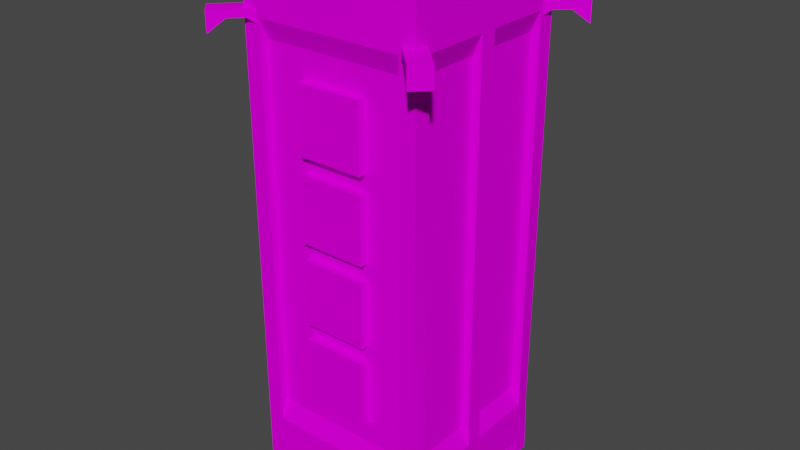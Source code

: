 # Source: Pillar_1.blend  (saved by Blender 3.3.6; exported with 4.5.12 LTS)
import bpy
from mathutils import Matrix  # noqa: F401  (used for matrix-valued properties, if any)

bpy.ops.wm.read_factory_settings(use_empty=True)
scene = bpy.context.scene
scene.name = 'Scene'

# ---- collections
col_collection = bpy.data.collections.new('Collection'); scene.collection.children.link(col_collection)

# ---- images (referenced by path relative to the original .blend; pixels are not part of the script)
import os
ASSET_DIR = os.environ.get("B2B_ASSET_DIR", "")  # directory of the original .blend (textures are referenced by path, not embedded)
HERE = os.path.dirname(os.path.abspath(__file__))  # packed textures are extracted next to this script under _unpacked/

def load_image(name, relpath, width, height, colorspace="sRGB"):
    """Load a texture the original file referenced (path relative to the .blend, or extracted next to this script)."""
    p = next((c for c in (os.path.join(HERE, relpath), os.path.join(ASSET_DIR, relpath)) if relpath and os.path.exists(c)), "")
    if p:
        img = bpy.data.images.load(p, check_existing=True)
        img.name = name
    else:  # same state as the original file: an image datablock whose file is absent (Cycles renders it pink)
        img = bpy.data.images.new(name, width, height)
        img.source = "FILE"
        img.filepath = "//" + (relpath or name)
    img.colorspace_settings.name = colorspace
    return img
img_ruins_3_png = load_image('Ruins_3.png', 'Ruins_3.png', 1024, 1024, 'sRGB')

# ---- materials (node trees are filled in below, after node groups)
mat_material = bpy.data.materials.new('Material')
mat_material.alpha_threshold = 0.0
mat_material.use_transparent_shadow = False
mat_material.roughness = 0.5
mat_material.line_color = (0.0, 0.0, 0.0, 1.0)

# ---- material node trees
mat_material.use_nodes = True; mat_material.node_tree.nodes.clear()
_N = mat_material.node_tree.nodes; _L = mat_material.node_tree.links
n0 = _N.new('ShaderNodeOutputMaterial'); n0.name = 'Material Output'; n0.location = (300, 300)
n1 = _N.new('ShaderNodeBsdfPrincipled'); n1.name = 'Principled BSDF'; n1.location = (10, 300)
n1.distribution = 'GGX'
n1.subsurface_method = 'RANDOM_WALK_SKIN'
n1.inputs[2].default_value = 1.0
n1.inputs[3].default_value = 1.45
n1.inputs[13].default_value = 0.0
n1.inputs[27].default_value = (0.0, 0.0, 0.0, 1.0)
n1.inputs[28].default_value = 1.0
n2 = _N.new('ShaderNodeTexImage'); n2.name = 'Image Texture'; n2.location = (-264, 88)
n2.image = img_ruins_3_png
_L.new(n1.outputs[0], n0.inputs[0])
_L.new(n2.outputs[0], n1.inputs[0])
n0.is_active_output = True

# ---- world
world_world = bpy.data.worlds.new('World'); scene.world = world_world
world_world.use_nodes = True; world_world.node_tree.nodes.clear()
_N = world_world.node_tree.nodes; _L = world_world.node_tree.links
n0 = _N.new('ShaderNodeOutputWorld'); n0.name = 'World Output'; n0.location = (300, 300)
n1 = _N.new('ShaderNodeBackground'); n1.name = 'Background'; n1.location = (10, 300)
n1.inputs[0].default_value = (0.05088, 0.05088, 0.05088, 1.0)
_L.new(n1.outputs[0], n0.inputs[0])
n0.is_active_output = True
world_world.color = (0.05088, 0.05088, 0.05088)
world_world.use_sun_shadow = False
world_world.sun_shadow_jitter_overblur = 0.0

# ---- meshes
me_cube = bpy.data.meshes.new('Cube')
me_cube.from_pydata([(4.436, 5.5, -0.9), (4.496, 5.5, 28.93), (4.436, -5.5, -0.9), (4.496, -5.5, 28.93), (4.496, 5.5, 1.85), (4.496, 5.5, 26.18), (4.346, -5.5, 1.85), (4.496, -5.5, 26.18), (4.496, 5.0, 25.0), (4.496, -5.0, 25.0), (4.496, 5.0, 3.0), (4.496, -5.0, 3.0), (-5.5, -5.5, 26.18), (-5.479, -5.5, 1.85), (-5.479, 5.5, 1.85), (-5.5, 5.5, 26.18), (5.405, 5.5, 1.85), (5.5, 5.5, 26.18), (5.405, -5.5, 1.85), (5.5, -5.5, 26.18), (5.5, 5.5, 28.93), (5.495, 5.5, -0.9), (5.5, -5.5, 28.93), (5.495, -5.5, -0.9), (-5.5, 5.5, 28.93), (-5.479, 5.5, -0.9), (-5.5, -5.5, 28.93), (-5.479, -5.5, -0.9), (-4.499, 5.5, 28.93), (-4.437, -5.5, -0.9), (-4.437, 5.5, 1.85), (-4.499, 5.5, 26.18), (-4.499, 5.0, 25.0), (-4.499, 5.0, 3.0), (-4.499, -5.0, 3.0), (-4.499, -5.0, 25.0), (-4.499, -5.5, 26.18), (-4.437, -5.5, 1.85), (-4.499, -5.5, 28.93), (-4.437, 5.5, -0.9), (5.5, 0.4999, 28.93), (-5.542, 0.4999, 1.85), (-5.0, 0.4999, 25.0), (5.495, 0.4999, -0.9), (5.5, 0.4999, 26.18), (-5.479, 0.4999, -0.9), (5.555, 0.4999, 1.85), (5.0, 0.4999, 3.0), (4.436, 0.4999, -0.9), (-4.499, 0.4999, 28.93), (-4.437, 0.4999, -0.9), (4.496, 0.4999, 28.93), (5.0, 0.4999, 25.0), (-5.0, 0.4999, 3.0), (-5.5, 0.4999, 26.18), (-5.5, 0.4999, 28.93), (5.5, -0.5026, 28.93), (5.5, -0.5026, 26.18), (-5.479, -0.5026, -0.9), (5.555, -0.5026, 1.85), (-5.0, -0.5026, 3.0), (5.0, -0.5026, 3.0), (-5.542, -0.5026, 1.85), (-4.437, -0.5026, -0.9), (-4.499, -0.5026, 28.93), (-5.5, -0.5026, 26.18), (-5.0, -0.5026, 25.0), (4.496, -0.5026, 28.93), (-5.5, -0.5026, 28.93), (5.495, -0.5026, -0.9), (5.0, -0.5026, 25.0), (4.436, -0.5026, -0.9), (5.5, 4.5, 26.18), (-5.542, 4.5, 1.85), (-5.0, 4.5, 25.0), (4.496, 4.5, 28.93), (5.495, 4.5, -0.9), (-4.437, 4.5, -0.9), (4.436, 4.5, -0.9), (5.0, 4.5, 25.0), (5.555, 4.5, 1.85), (5.5, 4.5, 28.93), (-5.479, 4.5, -0.9), (5.0, 4.5, 3.0), (-5.5, 4.5, 26.18), (-5.0, 4.5, 3.0), (-4.499, 4.5, 28.93), (-5.5, 4.5, 28.93), (5.5, -4.495, 28.93), (-5.5, -4.495, 26.18), (-5.0, -4.495, 25.0), (-5.0, -4.495, 3.0), (5.5, -4.495, 26.18), (-5.479, -4.495, -0.9), (5.555, -4.495, 1.85), (-5.5, -4.495, 28.93), (-5.542, -4.495, 1.85), (-4.437, -4.495, -0.9), (-4.499, -4.495, 28.93), (5.495, -4.495, -0.9), (5.0, -4.495, 3.0), (4.496, -4.495, 28.93), (5.0, -4.495, 25.0), (4.436, -4.495, -0.9), (5.5, 0.4999, 25.0), (5.5, 0.4999, 3.0), (5.5, -0.5026, 3.0), (5.5, -0.5026, 25.0), (-5.5, -0.5026, 25.0), (-5.5, 0.4999, 25.0), (-5.5, -0.5026, 3.0), (-5.5, 0.4999, 3.0), (-2.0, -5.5, 4.424), (-2.0, -5.5, 8.424), (-2.0, -3.5, 4.424), (-2.0, -3.5, 8.424), (2.0, -5.5, 4.424), (2.0, -5.5, 8.424), (2.0, -3.5, 4.424), (2.0, -3.5, 8.424), (-2.0, -5.5, 9.424), (-2.0, -5.5, 13.42), (-2.0, -3.5, 9.424), (-2.0, -3.5, 13.42), (2.0, -5.5, 9.424), (2.0, -5.5, 13.42), (2.0, -3.5, 9.424), (2.0, -3.5, 13.42), (-2.0, -5.5, 14.42), (-2.0, -5.5, 18.42), (-2.0, -3.5, 14.42), (-2.0, -3.5, 18.42), (2.0, -5.5, 14.42), (2.0, -5.5, 18.42), (2.0, -3.5, 14.42), (2.0, -3.5, 18.42), (-2.0, -5.5, 19.42), (-2.0, -5.5, 23.42), (-2.0, -3.5, 19.42), (-2.0, -3.5, 23.42), (2.0, -5.5, 19.42), (2.0, -5.5, 23.42), (2.0, -3.5, 19.42), (2.0, -3.5, 23.42), (2.0, 5.5, 4.424), (2.0, 5.5, 8.424), (2.0, 3.5, 4.424), (2.0, 3.5, 8.424), (-2.0, 5.5, 4.424), (-2.0, 5.5, 8.424), (-2.0, 3.5, 4.424), (-2.0, 3.5, 8.424), (2.0, 5.5, 9.424), (2.0, 5.5, 13.42), (2.0, 3.5, 9.424), (2.0, 3.5, 13.42), (-2.0, 5.5, 9.424), (-2.0, 5.5, 13.42), (-2.0, 3.5, 9.424), (-2.0, 3.5, 13.42), (2.0, 5.5, 14.42), (2.0, 5.5, 18.42), (2.0, 3.5, 14.42), (2.0, 3.5, 18.42), (-2.0, 5.5, 14.42), (-2.0, 5.5, 18.42), (-2.0, 3.5, 14.42), (-2.0, 3.5, 18.42), (2.0, 5.5, 19.42), (2.0, 5.5, 23.42), (2.0, 3.5, 19.42), (2.0, 3.5, 23.42), (-2.0, 5.5, 19.42), (-2.0, 5.5, 23.42), (-2.0, 3.5, 19.42), (-2.0, 3.5, 23.42), (4.496, -5.0, 25.0), (4.496, -5.0, 3.0), (-4.499, -5.0, 3.0), (-4.499, -5.0, 25.0), (5.849, 5.0, 26.17), (5.849, 5.0, 26.6), (5.0, 4.151, 25.4), (5.0, 4.151, 26.6), (5.0, 5.849, 26.17), (5.0, 5.849, 26.6), (4.151, 5.0, 25.4), (4.151, 5.0, 26.6), (7.263, 6.414, 25.4), (7.263, 6.414, 26.6), (6.414, 7.263, 26.6), (6.414, 7.263, 25.4), (6.556, 5.707, 26.17), (6.556, 5.707, 26.6), (5.707, 6.556, 26.17), (5.707, 6.556, 26.6), (-5.0, 5.849, 26.17), (-5.0, 5.849, 26.6), (-4.151, 5.0, 25.4), (-4.151, 5.0, 26.6), (-5.849, 5.0, 26.17), (-5.849, 5.0, 26.6), (-5.0, 4.151, 25.4), (-5.0, 4.151, 26.6), (-6.414, 7.263, 25.4), (-6.414, 7.263, 26.6), (-7.263, 6.414, 26.6), (-7.263, 6.414, 25.4), (-5.707, 6.556, 26.17), (-5.707, 6.556, 26.6), (-6.556, 5.707, 26.17), (-6.556, 5.707, 26.6), (-5.849, -5.0, 26.17), (-5.849, -5.0, 26.6), (-5.0, -4.151, 25.4), (-5.0, -4.151, 26.6), (-5.0, -5.849, 26.17), (-5.0, -5.849, 26.6), (-4.151, -5.0, 25.4), (-4.151, -5.0, 26.6), (-7.263, -6.414, 25.4), (-7.263, -6.414, 26.6), (-6.414, -7.263, 26.6), (-6.414, -7.263, 25.4), (-6.556, -5.707, 26.17), (-6.556, -5.707, 26.6), (-5.707, -6.556, 26.17), (-5.707, -6.556, 26.6), (5.0, -5.849, 26.17), (5.0, -5.849, 26.6), (4.151, -5.0, 25.4), (4.151, -5.0, 26.6), (5.849, -5.0, 26.17), (5.849, -5.0, 26.6), (5.0, -4.151, 25.4), (5.0, -4.151, 26.6), (6.414, -7.263, 25.4), (6.414, -7.263, 26.6), (7.263, -6.414, 26.6), (7.263, -6.414, 25.4), (5.707, -6.556, 26.17), (5.707, -6.556, 26.6), (6.556, -5.707, 26.17), (6.556, -5.707, 26.6), (4.496, -4.495, 29.93), (4.496, -5.5, 29.93), (5.5, -4.495, 29.93), (5.5, -5.5, 29.93), (-5.5, 4.5, 29.93), (-5.5, 5.5, 29.93), (-4.499, -4.495, 29.93), (-4.499, -5.5, 29.93), (-5.5, -0.5026, 29.93), (-5.5, 0.4999, 29.93), (5.5, 0.4999, 29.93), (5.5, -0.5026, 29.93), (-4.499, 0.4999, 29.93), (-4.499, -0.5026, 29.93), (4.496, 0.4999, 29.93), (4.496, -0.5026, 29.93), (5.5, 4.5, 29.93), (4.496, 4.5, 29.93), (4.496, 5.5, 29.93), (5.5, 5.5, 29.93), (-4.499, 5.5, 29.93), (-4.499, 4.5, 29.93), (-5.5, -5.5, 29.93), (-5.5, -4.495, 29.93), (5.495, 4.5, -1.9), (5.495, 5.5, -1.9), (-5.479, -4.495, -1.9), (-5.479, -5.5, -1.9), (-4.437, -4.495, -1.9), (-4.437, -5.5, -1.9), (5.495, -0.5026, -1.9), (5.495, 0.4999, -1.9), (-5.479, 0.4999, -1.9), (-5.479, -0.5026, -1.9), (-4.437, 0.4999, -1.9), (-4.437, -0.5026, -1.9), (4.436, 0.4999, -1.9), (4.436, -0.5026, -1.9), (-4.437, 5.5, -1.9), (-4.437, 4.5, -1.9), (-5.479, 5.5, -1.9), (-5.479, 4.5, -1.9), (4.436, 4.5, -1.9), (5.495, -5.5, -1.9), (5.495, -4.495, -1.9), (4.436, -4.495, -1.9), (4.436, -5.5, -1.9), (4.436, 5.5, -1.9), (4.496, -5.0, 22.56), (4.496, -5.0, 20.11), (4.496, -5.0, 17.67), (4.496, -5.0, 15.22), (4.496, -5.0, 12.78), (4.496, -5.0, 10.33), (4.496, -5.0, 7.889), (4.496, -5.0, 5.444), (4.496, 5.0, 22.56), (4.496, 5.0, 20.11), (4.496, 5.0, 17.67), (4.496, 5.0, 15.22), (4.496, 5.0, 12.78), (4.496, 5.0, 10.33), (4.496, 5.0, 7.889), (4.496, 5.0, 5.444), (-5.482, -5.5, 4.553), (-5.484, -5.5, 7.257), (-5.486, -5.5, 9.96), (-5.489, -5.5, 12.66), (-5.491, -5.5, 15.37), (-5.493, -5.5, 18.07), (-5.496, -5.5, 20.77), (-5.498, -5.5, 23.48), (-5.498, 5.5, 23.48), (-5.496, 5.5, 20.77), (-5.493, 5.5, 18.07), (-5.491, 5.5, 15.37), (-5.489, 5.5, 12.66), (-5.486, 5.5, 9.96), (-5.484, 5.5, 7.257), (-5.482, 5.5, 4.553), (-4.492, 5.5, 23.48), (-4.485, 5.5, 20.77), (-4.478, 5.5, 18.07), (-4.471, 5.5, 15.37), (-4.465, 5.5, 12.66), (-4.458, 5.5, 9.96), (-4.451, 5.5, 7.257), (-4.444, 5.5, 4.553), (-4.499, -5.0, 22.56), (-4.499, -5.0, 20.11), (-4.499, -5.0, 17.67), (-4.499, -5.0, 15.22), (-4.499, -5.0, 12.78), (-4.499, -5.0, 10.33), (-4.499, -5.0, 7.889), (-4.499, -5.0, 5.444), (-4.499, 5.0, 22.56), (-4.499, 5.0, 20.11), (-4.499, 5.0, 17.67), (-4.499, 5.0, 15.22), (-4.499, 5.0, 12.78), (-4.499, 5.0, 10.33), (-4.499, 5.0, 7.889), (-4.499, 5.0, 5.444), (5.0, 0.4999, 22.56), (5.0, 0.4999, 20.11), (5.0, 0.4999, 17.67), (5.0, 0.4999, 15.22), (5.0, 0.4999, 12.78), (5.0, 0.4999, 10.33), (5.0, 0.4999, 7.889), (5.0, 0.4999, 5.444), (-5.0, 0.4999, 22.56), (-5.0, 0.4999, 20.11), (-5.0, 0.4999, 17.67), (-5.0, 0.4999, 15.22), (-5.0, 0.4999, 12.78), (-5.0, 0.4999, 10.33), (-5.0, 0.4999, 7.889), (-5.0, 0.4999, 5.444), (5.0, -0.5026, 22.56), (5.0, -0.5026, 20.11), (5.0, -0.5026, 17.67), (5.0, -0.5026, 15.22), (5.0, -0.5026, 12.78), (5.0, -0.5026, 10.33), (5.0, -0.5026, 7.889), (5.0, -0.5026, 5.444), (-5.0, -0.5026, 22.56), (-5.0, -0.5026, 20.11), (-5.0, -0.5026, 17.67), (-5.0, -0.5026, 15.22), (-5.0, -0.5026, 12.78), (-5.0, -0.5026, 10.33), (-5.0, -0.5026, 7.889), (-5.0, -0.5026, 5.444), (5.489, -5.5, 23.48), (5.479, -5.5, 20.77), (5.468, -5.5, 18.07), (5.458, -5.5, 15.37), (5.447, -5.5, 12.66), (5.437, -5.5, 9.96), (5.426, -5.5, 7.257), (5.416, -5.5, 4.553), (4.48, -5.5, 23.48), (4.463, -5.5, 20.77), (4.446, -5.5, 18.07), (4.43, -5.5, 15.37), (4.413, -5.5, 12.66), (4.396, -5.5, 9.96), (4.38, -5.5, 7.257), (4.363, -5.5, 4.553), (4.496, 5.5, 23.48), (4.496, 5.5, 20.77), (4.496, 5.5, 18.07), (4.496, 5.5, 15.37), (4.496, 5.5, 12.66), (4.496, 5.5, 9.96), (4.496, 5.5, 7.257), (4.496, 5.5, 4.553), (5.0, 4.5, 22.56), (5.0, 4.5, 20.11), (5.0, 4.5, 17.67), (5.0, 4.5, 15.22), (5.0, 4.5, 12.78), (5.0, 4.5, 10.33), (5.0, 4.5, 7.889), (5.0, 4.5, 5.444), (-5.0, 4.5, 22.56), (-5.0, 4.5, 20.11), (-5.0, 4.5, 17.67), (-5.0, 4.5, 15.22), (-5.0, 4.5, 12.78), (-5.0, 4.5, 10.33), (-5.0, 4.5, 7.889), (-5.0, 4.5, 5.444), (-5.0, -4.495, 22.56), (-5.0, -4.495, 20.11), (-5.0, -4.495, 17.67), (-5.0, -4.495, 15.22), (-5.0, -4.495, 12.78), (-5.0, -4.495, 10.33), (-5.0, -4.495, 7.889), (-5.0, -4.495, 5.444), (5.0, -4.495, 22.56), (5.0, -4.495, 20.11), (5.0, -4.495, 17.67), (5.0, -4.495, 15.22), (5.0, -4.495, 12.78), (5.0, -4.495, 10.33), (5.0, -4.495, 7.889), (5.0, -4.495, 5.444), (-4.492, -5.5, 23.48), (-4.485, -5.5, 20.77), (-4.478, -5.5, 18.07), (-4.471, -5.5, 15.37), (-4.465, -5.5, 12.66), (-4.458, -5.5, 9.96), (-4.451, -5.5, 7.257), (-4.444, -5.5, 4.553), (5.5, 0.4999, 22.56), (5.5, 0.4999, 20.11), (5.5, 0.4999, 17.67), (5.5, 0.4999, 15.22), (5.5, 0.4999, 12.78), (5.5, 0.4999, 10.33), (5.5, 0.4999, 7.889), (5.5, 0.4999, 5.444), (5.5, -0.5026, 22.56), (5.5, -0.5026, 20.11), (5.5, -0.5026, 17.67), (5.5, -0.5026, 15.22), (5.5, -0.5026, 12.78), (5.5, -0.5026, 10.33), (5.5, -0.5026, 7.889), (5.5, -0.5026, 5.444), (-5.5, 0.4999, 22.56), (-5.5, 0.4999, 20.11), (-5.5, 0.4999, 17.67), (-5.5, 0.4999, 15.22), (-5.5, 0.4999, 12.78), (-5.5, 0.4999, 10.33), (-5.5, 0.4999, 7.889), (-5.5, 0.4999, 5.444), (-5.5, -0.5026, 22.56), (-5.5, -0.5026, 20.11), (-5.5, -0.5026, 17.67), (-5.5, -0.5026, 15.22), (-5.5, -0.5026, 12.78), (-5.5, -0.5026, 10.33), (-5.5, -0.5026, 7.889), (-5.5, -0.5026, 5.444), (-5.505, 4.5, 23.48), (-5.509, 4.5, 20.77), (-5.514, 4.5, 18.07), (-5.519, 4.5, 15.37), (-5.523, 4.5, 12.66), (-5.528, 4.5, 9.96), (-5.532, 4.5, 7.257), (-5.537, 4.5, 4.553), (5.489, 5.5, 23.48), (5.479, 5.5, 20.77), (5.468, 5.5, 18.07), (5.458, 5.5, 15.37), (5.447, 5.5, 12.66), (5.437, 5.5, 9.96), (5.426, 5.5, 7.257), (5.416, 5.5, 4.553), (-5.505, -4.495, 23.48), (-5.509, -4.495, 20.77), (-5.514, -4.495, 18.07), (-5.519, -4.495, 15.37), (-5.523, -4.495, 12.66), (-5.528, -4.495, 9.96), (-5.532, -4.495, 7.257), (-5.537, -4.495, 4.553), (5.506, -4.495, 23.48), (5.512, -4.495, 20.77), (5.518, -4.495, 18.07), (5.524, -4.495, 15.37), (5.531, -4.495, 12.66), (5.537, -4.495, 9.96), (5.543, -4.495, 7.257), (5.549, -4.495, 4.553), (5.506, 4.5, 23.48), (5.512, 4.5, 20.77), (5.518, 4.5, 18.07), (5.524, 4.5, 15.37), (5.531, 4.5, 12.66), (5.537, 4.5, 9.96), (5.543, 4.5, 7.257), (5.549, 4.5, 4.553), (2.247, -5.0, 3.0), (-0.001411, -5.0, 3.0), (-2.25, -5.0, 3.0), (2.247, -5.0, 25.0), (-0.001411, -5.0, 25.0), (-2.25, -5.0, 25.0), (-2.25, 5.5, 28.93), (-0.001411, 5.5, 28.93), (2.247, 5.5, 28.93), (-2.219, -5.5, -0.9), (-0.0006435, -5.5, -0.9), (2.218, -5.5, -0.9), (-2.204, 5.5, 1.85), (0.02964, 5.5, 1.85), (2.263, 5.5, 1.85), (-2.25, 5.5, 26.18), (-0.001411, 5.5, 26.18), (2.247, 5.5, 26.18), (-2.25, 5.0, 25.0), (-0.001411, 5.0, 25.0), (2.247, 5.0, 25.0), (-2.25, 5.0, 3.0), (-0.001411, 5.0, 3.0), (2.247, 5.0, 3.0), (2.247, -5.0, 3.0), (-0.001411, -5.0, 3.0), (-2.25, -5.0, 3.0), (2.247, -5.0, 25.0), (-0.001411, -5.0, 25.0), (-2.25, -5.0, 25.0), (2.247, -5.5, 26.18), (-0.001411, -5.5, 26.18), (-2.25, -5.5, 26.18), (2.15, -5.5, 1.85), (-0.04536, -5.5, 1.85), (-2.241, -5.5, 1.85), (2.247, -5.5, 28.93), (-0.001411, -5.5, 28.93), (-2.25, -5.5, 28.93), (2.218, 5.5, -0.9), (-0.0006433, 5.5, -0.9), (-2.219, 5.5, -0.9), (-2.219, 0.4999, -0.9), (-0.0006435, 0.4999, -0.9), (2.218, 0.4999, -0.9), (-2.25, 0.4999, 28.93), (-0.001411, 0.4999, 28.93), (2.247, 0.4999, 28.93), (-2.219, -0.5026, -0.9), (-0.0006435, -0.5026, -0.9), (2.218, -0.5026, -0.9), (-2.25, -0.5026, 28.93), (-0.001411, -0.5026, 28.93), (2.247, -0.5026, 28.93), (2.218, 4.5, -0.9), (-0.0006433, 4.5, -0.9), (-2.219, 4.5, -0.9), (-2.219, -4.495, -0.9), (-0.0006435, -4.495, -0.9), (2.218, -4.495, -0.9), (2.247, 4.5, 28.93), (-0.001411, 4.5, 28.93), (-2.25, 4.5, 28.93), (-2.25, -4.495, 28.93), (-0.001411, -4.495, 28.93), (2.247, -4.495, 28.93), (-2.25, 5.0, 5.444), (-0.001411, 5.0, 5.444), (2.247, 5.0, 5.444), (-2.25, 5.0, 7.889), (-0.001411, 5.0, 7.889), (2.247, 5.0, 7.889), (-2.25, 5.0, 10.33), (-0.001411, 5.0, 10.33), (2.247, 5.0, 10.33), (-2.25, 5.0, 12.78), (-0.001411, 5.0, 12.78), (2.247, 5.0, 12.78), (-2.25, 5.0, 15.22), (-0.001411, 5.0, 15.22), (2.247, 5.0, 15.22), (-2.25, 5.0, 17.67), (-0.001411, 5.0, 17.67), (2.247, 5.0, 17.67), (-2.25, 5.0, 20.11), (-0.001411, 5.0, 20.11), (2.247, 5.0, 20.11), (-2.25, 5.0, 22.56), (-0.001411, 5.0, 22.56), (2.247, 5.0, 22.56)], [], [(530, 539, 10, 4), (605, 536, 8, 300), (23, 18, 6, 2), (536, 533, 5, 8), (555, 530, 4, 0), (20, 1, 262, 263), (555, 0, 78, 570), (19, 22, 3, 7), (533, 524, 1, 5), (21, 16, 80, 76), (27, 13, 96, 93), (17, 20, 81, 72), (12, 26, 95, 89), (548, 554, 38, 36), (522, 28, 86, 578), (525, 551, 37, 29), (545, 548, 36, 35), (551, 542, 34, 37), (15, 24, 28, 31), (82, 25, 284, 285), (25, 14, 30, 39), (560, 48, 71, 566), (105, 106, 59, 46), (41, 53, 85, 73), (57, 70, 107), (356, 42, 74, 412), (43, 46, 59, 69), (45, 41, 73, 82), (44, 40, 56, 57), (54, 55, 87, 84), (561, 49, 64, 567), (99, 23, 287, 288), (98, 95, 267, 250), (52, 44, 104), (42, 54, 84, 74), (59, 61, 100, 94), (364, 70, 102, 428), (41, 111, 53), (372, 66, 108, 468), (58, 63, 97, 93), (70, 57, 92, 102), (58, 62, 41, 45), (65, 68, 55, 54), (69, 59, 94, 99), (566, 71, 103, 575), (57, 56, 88, 92), (567, 64, 98, 579), (56, 67, 101, 88), (109, 54, 42), (77, 82, 285, 283), (0, 4, 16, 21), (69, 71, 281, 274), (48, 78, 76, 43), (5, 1, 20, 17), (45, 50, 278, 276), (570, 78, 48, 560), (404, 79, 52, 348), (80, 83, 47, 46), (76, 80, 46, 43), (84, 87, 24, 15), (72, 81, 40, 44), (578, 86, 49, 561), (82, 77, 50, 45), (81, 75, 51, 40), (82, 73, 14, 25), (79, 72, 44, 52), (96, 91, 60, 62), (420, 90, 66, 372), (93, 96, 62, 58), (76, 78, 286, 268), (89, 95, 68, 65), (575, 103, 2, 527), (99, 103, 71, 69), (579, 98, 38, 554), (90, 89, 65, 66), (99, 94, 18, 23), (92, 88, 22, 19), (51, 67, 259, 258), (98, 64, 68, 95), (36, 38, 26, 12), (81, 20, 263, 260), (29, 37, 13, 27), (49, 86, 87, 55), (332, 35, 36, 436), (68, 64, 257, 252), (24, 87, 248, 249), (444, 104, 107, 452), (107, 104, 44, 57), (371, 61, 106, 459), (348, 52, 104, 444), (61, 59, 106), (46, 47, 105), (468, 108, 109, 460), (109, 108, 65, 54), (110, 111, 41, 62), (363, 53, 111, 467), (110, 62, 60), (65, 108, 66), (380, 19, 7, 388), (436, 36, 12, 315), (299, 11, 6, 395), (315, 12, 89, 492), (427, 91, 96, 499), (476, 84, 15, 316), (412, 74, 84, 476), (316, 15, 31, 324), (347, 33, 30, 331), (396, 5, 17, 484), (300, 8, 5, 396), (484, 17, 72, 508), (500, 92, 19, 380), (411, 83, 80, 515), (428, 102, 92, 500), (112, 113, 115, 114), (120, 121, 123, 122), (118, 119, 117, 116), (116, 117, 113, 112), (114, 118, 116, 112), (119, 115, 113, 117), (126, 127, 125, 124), (124, 125, 121, 120), (122, 126, 124, 120), (127, 123, 121, 125), (128, 129, 131, 130), (134, 135, 133, 132), (132, 133, 129, 128), (130, 134, 132, 128), (135, 131, 129, 133), (136, 137, 139, 138), (142, 143, 141, 140), (140, 141, 137, 136), (138, 142, 140, 136), (143, 139, 137, 141), (144, 145, 147, 146), (152, 153, 155, 154), (150, 151, 149, 148), (148, 149, 145, 144), (146, 150, 148, 144), (151, 147, 145, 149), (158, 159, 157, 156), (156, 157, 153, 152), (154, 158, 156, 152), (159, 155, 153, 157), (160, 161, 163, 162), (166, 167, 165, 164), (164, 165, 161, 160), (162, 166, 164, 160), (167, 163, 161, 165), (168, 169, 171, 170), (174, 175, 173, 172), (172, 173, 169, 168), (170, 174, 172, 168), (175, 171, 169, 173), (518, 521, 179, 178), (180, 181, 183, 182), (196, 197, 199, 198), (186, 187, 185, 184), (193, 192, 188, 189), (182, 186, 184, 180), (187, 183, 181, 185), (191, 190, 189, 188), (192, 194, 191, 188), (195, 193, 189, 190), (194, 195, 190, 191), (184, 185, 195, 194), (185, 181, 193, 195), (180, 184, 194, 192), (181, 180, 192, 193), (202, 203, 201, 200), (209, 208, 204, 205), (198, 202, 200, 196), (203, 199, 197, 201), (207, 206, 205, 204), (208, 210, 207, 204), (211, 209, 205, 206), (210, 211, 206, 207), (200, 201, 211, 210), (201, 197, 209, 211), (196, 200, 210, 208), (197, 196, 208, 209), (212, 213, 215, 214), (218, 219, 217, 216), (225, 224, 220, 221), (214, 218, 216, 212), (219, 215, 213, 217), (223, 222, 221, 220), (224, 226, 223, 220), (227, 225, 221, 222), (226, 227, 222, 223), (216, 217, 227, 226), (217, 213, 225, 227), (212, 216, 226, 224), (213, 212, 224, 225), (228, 229, 231, 230), (234, 235, 233, 232), (241, 240, 236, 237), (230, 234, 232, 228), (235, 231, 229, 233), (239, 238, 237, 236), (240, 242, 239, 236), (243, 241, 237, 238), (242, 243, 238, 239), (232, 233, 243, 242), (233, 229, 241, 243), (228, 232, 242, 240), (229, 228, 240, 241), (263, 262, 261, 260), (254, 258, 259, 255), (246, 244, 245, 247), (251, 250, 267, 266), (257, 256, 253, 252), (265, 264, 249, 248), (87, 86, 265, 248), (75, 81, 260, 261), (28, 24, 249, 264), (3, 22, 247, 245), (1, 75, 261, 262), (22, 88, 246, 247), (38, 98, 250, 251), (26, 38, 251, 266), (88, 101, 244, 246), (95, 26, 266, 267), (56, 40, 254, 255), (86, 28, 264, 265), (64, 49, 256, 257), (67, 56, 255, 259), (101, 3, 245, 244), (49, 55, 253, 256), (55, 68, 252, 253), (40, 51, 258, 254), (284, 282, 283, 285), (276, 278, 279, 277), (281, 280, 275, 274), (290, 289, 288, 287), (268, 286, 291, 269), (270, 272, 273, 271), (25, 39, 282, 284), (27, 93, 270, 271), (97, 29, 273, 272), (63, 58, 277, 279), (43, 69, 274, 275), (78, 0, 291, 286), (93, 97, 272, 270), (23, 2, 290, 287), (50, 63, 279, 278), (21, 76, 268, 269), (103, 99, 288, 289), (71, 48, 280, 281), (0, 21, 269, 291), (29, 27, 271, 273), (2, 103, 289, 290), (39, 77, 283, 282), (48, 43, 275, 280), (58, 45, 276, 277), (100, 435, 507, 94), (435, 434, 506, 507), (434, 433, 505, 506), (433, 432, 504, 505), (432, 431, 503, 504), (431, 430, 502, 503), (430, 429, 501, 502), (429, 428, 500, 501), (79, 404, 508, 72), (404, 405, 509, 508), (405, 406, 510, 509), (406, 407, 511, 510), (407, 408, 512, 511), (408, 409, 513, 512), (409, 410, 514, 513), (410, 411, 515, 514), (94, 507, 387, 18), (507, 506, 386, 387), (506, 505, 385, 386), (505, 504, 384, 385), (504, 503, 383, 384), (503, 502, 382, 383), (502, 501, 381, 382), (501, 500, 380, 381), (16, 491, 515, 80), (491, 490, 514, 515), (490, 489, 513, 514), (489, 488, 512, 513), (488, 487, 511, 512), (487, 486, 510, 511), (486, 485, 509, 510), (485, 484, 508, 509), (10, 307, 403, 4), (307, 306, 402, 403), (306, 305, 401, 402), (305, 304, 400, 401), (304, 303, 399, 400), (303, 302, 398, 399), (302, 301, 397, 398), (301, 300, 396, 397), (4, 403, 491, 16), (403, 402, 490, 491), (402, 401, 489, 490), (401, 400, 488, 489), (400, 399, 487, 488), (399, 398, 486, 487), (398, 397, 485, 486), (397, 396, 484, 485), (32, 340, 324, 31), (340, 341, 325, 324), (341, 342, 326, 325), (342, 343, 327, 326), (343, 344, 328, 327), (344, 345, 329, 328), (345, 346, 330, 329), (346, 347, 331, 330), (14, 323, 331, 30), (323, 322, 330, 331), (322, 321, 329, 330), (321, 320, 328, 329), (320, 319, 327, 328), (319, 318, 326, 327), (318, 317, 325, 326), (317, 316, 324, 325), (85, 419, 483, 73), (419, 418, 482, 483), (418, 417, 481, 482), (417, 416, 480, 481), (416, 415, 479, 480), (415, 414, 478, 479), (414, 413, 477, 478), (413, 412, 476, 477), (73, 483, 323, 14), (483, 482, 322, 323), (482, 481, 321, 322), (481, 480, 320, 321), (480, 479, 319, 320), (479, 478, 318, 319), (478, 477, 317, 318), (477, 476, 316, 317), (90, 420, 492, 89), (420, 421, 493, 492), (421, 422, 494, 493), (422, 423, 495, 494), (423, 424, 496, 495), (424, 425, 497, 496), (425, 426, 498, 497), (426, 427, 499, 498), (13, 308, 499, 96), (308, 309, 498, 499), (309, 310, 497, 498), (310, 311, 496, 497), (311, 312, 495, 496), (312, 313, 494, 495), (313, 314, 493, 494), (314, 315, 492, 493), (9, 292, 388, 7), (292, 293, 389, 388), (293, 294, 390, 389), (294, 295, 391, 390), (295, 296, 392, 391), (296, 297, 393, 392), (297, 298, 394, 393), (298, 299, 395, 394), (37, 443, 308, 13), (443, 442, 309, 308), (442, 441, 310, 309), (441, 440, 311, 310), (440, 439, 312, 311), (439, 438, 313, 312), (438, 437, 314, 313), (437, 436, 315, 314), (18, 387, 395, 6), (387, 386, 394, 395), (386, 385, 393, 394), (385, 384, 392, 393), (384, 383, 391, 392), (383, 382, 390, 391), (382, 381, 389, 390), (381, 380, 388, 389), (42, 356, 460, 109), (356, 357, 461, 460), (357, 358, 462, 461), (358, 359, 463, 462), (359, 360, 464, 463), (360, 361, 465, 464), (361, 362, 466, 465), (362, 363, 467, 466), (110, 475, 467, 111), (475, 474, 466, 467), (474, 473, 465, 466), (473, 472, 464, 465), (472, 471, 463, 464), (471, 470, 462, 463), (470, 469, 461, 462), (469, 468, 460, 461), (47, 355, 451, 105), (355, 354, 450, 451), (354, 353, 449, 450), (353, 352, 448, 449), (352, 351, 447, 448), (351, 350, 446, 447), (350, 349, 445, 446), (349, 348, 444, 445), (70, 364, 452, 107), (364, 365, 453, 452), (365, 366, 454, 453), (366, 367, 455, 454), (367, 368, 456, 455), (368, 369, 457, 456), (369, 370, 458, 457), (370, 371, 459, 458), (105, 451, 459, 106), (451, 450, 458, 459), (450, 449, 457, 458), (449, 448, 456, 457), (448, 447, 455, 456), (447, 446, 454, 455), (446, 445, 453, 454), (445, 444, 452, 453), (34, 339, 443, 37), (339, 338, 442, 443), (338, 337, 441, 442), (337, 336, 440, 441), (336, 335, 439, 440), (335, 334, 438, 439), (334, 333, 437, 438), (333, 332, 436, 437), (91, 427, 379, 60), (427, 426, 378, 379), (426, 425, 377, 378), (425, 424, 376, 377), (424, 423, 375, 376), (423, 422, 374, 375), (422, 421, 373, 374), (421, 420, 372, 373), (83, 411, 355, 47), (411, 410, 354, 355), (410, 409, 353, 354), (409, 408, 352, 353), (408, 407, 351, 352), (407, 406, 350, 351), (406, 405, 349, 350), (405, 404, 348, 349), (60, 379, 475, 110), (379, 378, 474, 475), (378, 377, 473, 474), (377, 376, 472, 473), (376, 375, 471, 472), (375, 374, 470, 471), (374, 373, 469, 470), (373, 372, 468, 469), (61, 371, 435, 100), (371, 370, 434, 435), (370, 369, 433, 434), (369, 368, 432, 433), (368, 367, 431, 432), (367, 366, 430, 431), (366, 365, 429, 430), (365, 364, 428, 429), (53, 363, 419, 85), (363, 362, 418, 419), (362, 361, 417, 418), (361, 360, 416, 417), (360, 359, 415, 416), (359, 358, 414, 415), (358, 357, 413, 414), (357, 356, 412, 413), (539, 584, 307, 10), (584, 587, 306, 307), (587, 590, 305, 306), (590, 593, 304, 305), (593, 596, 303, 304), (596, 599, 302, 303), (599, 602, 301, 302), (602, 605, 300, 301), (177, 176, 519, 516), (516, 519, 520, 517), (517, 520, 521, 518), (341, 340, 603, 600), (600, 603, 604, 601), (601, 604, 605, 602), (342, 341, 600, 597), (597, 600, 601, 598), (598, 601, 602, 599), (343, 342, 597, 594), (594, 597, 598, 595), (595, 598, 599, 596), (344, 343, 594, 591), (591, 594, 595, 592), (592, 595, 596, 593), (345, 344, 591, 588), (588, 591, 592, 589), (589, 592, 593, 590), (346, 345, 588, 585), (585, 588, 589, 586), (586, 589, 590, 587), (347, 346, 585, 582), (582, 585, 586, 583), (583, 586, 587, 584), (33, 347, 582, 537), (537, 582, 583, 538), (538, 583, 584, 539), (101, 581, 552, 3), (581, 580, 553, 552), (580, 579, 554, 553), (97, 573, 525, 29), (573, 574, 526, 525), (574, 575, 527, 526), (75, 576, 563, 51), (576, 577, 562, 563), (577, 578, 561, 562), (77, 572, 558, 50), (572, 571, 559, 558), (571, 570, 560, 559), (67, 569, 581, 101), (569, 568, 580, 581), (568, 567, 579, 580), (63, 564, 573, 97), (564, 565, 574, 573), (565, 566, 575, 574), (51, 563, 569, 67), (563, 562, 568, 569), (562, 561, 567, 568), (50, 558, 564, 63), (558, 559, 565, 564), (559, 560, 566, 565), (6, 11, 540, 549), (549, 540, 541, 550), (550, 541, 542, 551), (9, 7, 546, 543), (543, 546, 547, 544), (544, 547, 548, 545), (2, 6, 549, 527), (527, 549, 550, 526), (526, 550, 551, 525), (1, 524, 576, 75), (524, 523, 577, 576), (523, 522, 578, 577), (7, 3, 552, 546), (546, 552, 553, 547), (547, 553, 554, 548), (31, 28, 522, 531), (531, 522, 523, 532), (532, 523, 524, 533), (39, 557, 572, 77), (557, 556, 571, 572), (556, 555, 570, 571), (39, 30, 528, 557), (557, 528, 529, 556), (556, 529, 530, 555), (32, 31, 531, 534), (534, 531, 532, 535), (535, 532, 533, 536), (340, 32, 534, 603), (603, 534, 535, 604), (604, 535, 536, 605), (30, 33, 537, 528), (528, 537, 538, 529), (529, 538, 539, 530)])
_uv = me_cube.uv_layers.new(name='UVMap')
_uv.uv.foreach_set('vector', [0.05797, 0.9477, 0.05797, 0.9477, 0.05797, 0.9477, 0.05797, 0.9477, 0.05797, 0.9476, 0.05797, 0.9476, 0.05797, 0.9477, 0.05797, 0.9477, 0.1008, 0.8841, 0.1008, 0.8841, 0.1008, 0.8841, 0.1008, 0.8841, 0.05797, 0.9476, 0.05797, 0.9476, 0.05797, 0.9477, 0.05797, 0.9477, 0.05797, 0.9476, 0.05797, 0.9477, 0.05797, 0.9477, 0.05797, 0.9477, 0.1008, 0.8841, 0.1008, 0.8841, 0.1008, 0.8841, 0.1008, 0.8841, 0.3167, 0.6216, 0.3167, 0.6216, 0.3167, 0.6216, 0.3167, 0.6216, 0.1008, 0.8841, 0.1008, 0.8841, 0.1008, 0.8841, 0.1008, 0.8841, 0.05797, 0.9476, 0.05797, 0.9476, 0.05797, 0.9477, 0.05797, 0.9477, 0.1008, 0.8841, 0.1008, 0.8841, 0.1008, 0.8841, 0.1008, 0.8841, 0.1008, 0.8841, 0.1008, 0.8841, 0.1008, 0.8841, 0.1008, 0.8841, 0.1008, 0.8841, 0.1008, 0.8841, 0.1008, 0.8841, 0.1008, 0.8841, 0.1008, 0.8841, 0.1008, 0.8841, 0.1008, 0.8841, 0.1008, 0.8841, 0.05797, 0.9476, 0.05797, 0.9476, 0.05797, 0.9477, 0.05797, 0.9477, 0.3167, 0.6216, 0.3167, 0.6216, 0.3167, 0.6216, 0.3167, 0.6216, 0.05797, 0.9476, 0.05797, 0.9476, 0.05797, 0.9477, 0.05797, 0.9477, 0.05797, 0.9476, 0.05797, 0.9476, 0.05797, 0.9477, 0.05797, 0.9477, 0.05797, 0.9476, 0.05797, 0.9476, 0.05797, 0.9477, 0.05797, 0.9477, 0.1008, 0.8841, 0.1008, 0.8841, 0.1008, 0.8841, 0.1008, 0.8841, 0.1008, 0.8841, 0.1008, 0.8841, 0.1008, 0.8841, 0.1008, 0.8841, 0.1008, 0.8841, 0.1008, 0.8841, 0.1008, 0.8841, 0.1008, 0.8841, 0.3167, 0.6216, 0.3167, 0.6216, 0.3167, 0.6216, 0.3167, 0.6216, 0.1008, 0.8841, 0.1008, 0.8841, 0.1008, 0.8841, 0.1008, 0.8841, 0.05797, 0.9477, 0.05797, 0.9477, 0.05797, 0.9477, 0.05797, 0.9477, 0.1008, 0.8841, 0.1008, 0.8841, 0.1008, 0.8841, 0.05797, 0.9477, 0.05797, 0.9477, 0.05797, 0.9477, 0.05797, 0.9477, 0.1008, 0.8841, 0.1008, 0.8841, 0.1008, 0.8841, 0.1008, 0.8841, 0.05797, 0.9477, 0.05797, 0.9477, 0.05797, 0.9477, 0.05797, 0.9477, 0.1008, 0.8841, 0.1008, 0.8841, 0.1008, 0.8841, 0.1008, 0.8841, 0.05797, 0.9477, 0.05797, 0.9477, 0.05797, 0.9477, 0.05797, 0.9477, 0.3167, 0.6216, 0.3167, 0.6216, 0.3167, 0.6216, 0.3167, 0.6216, 0.1008, 0.8841, 0.1008, 0.8841, 0.1008, 0.8841, 0.1008, 0.8841, 0.3557, 0.6255, 0.3557, 0.6255, 0.3557, 0.6255, 0.3557, 0.6255, 0.1008, 0.8841, 0.1008, 0.8841, 0.1008, 0.8841, 0.05797, 0.9477, 0.05797, 0.9477, 0.05797, 0.9477, 0.05797, 0.9477, 0.05797, 0.9477, 0.05797, 0.9477, 0.05797, 0.9477, 0.05797, 0.9477, 0.05797, 0.9477, 0.05797, 0.9477, 0.05797, 0.9477, 0.05797, 0.9477, 0.1008, 0.8841, 0.1008, 0.8841, 0.1008, 0.8841, 0.1008, 0.8841, 0.1008, 0.8841, 0.1008, 0.8841, 0.1008, 0.8841, 0.3167, 0.6216, 0.3167, 0.6216, 0.3167, 0.6216, 0.3167, 0.6216, 0.05797, 0.9477, 0.05797, 0.9477, 0.05797, 0.9477, 0.05797, 0.9477, 0.1008, 0.8841, 0.1008, 0.8841, 0.1008, 0.8841, 0.1008, 0.8841, 0.1008, 0.8841, 0.1008, 0.8841, 0.1008, 0.8841, 0.1008, 0.8841, 0.05797, 0.9477, 0.05797, 0.9477, 0.05797, 0.9477, 0.05797, 0.9477, 0.3167, 0.6216, 0.3167, 0.6216, 0.3167, 0.6216, 0.3167, 0.6216, 0.05797, 0.9477, 0.05797, 0.9477, 0.05797, 0.9477, 0.05797, 0.9477, 0.3167, 0.6216, 0.3167, 0.6216, 0.3167, 0.6216, 0.3167, 0.6216, 0.3167, 0.6216, 0.3167, 0.6216, 0.3167, 0.6216, 0.3167, 0.6216, 0.1008, 0.8841, 0.1008, 0.8841, 0.1008, 0.8841, 0.3557, 0.6255, 0.3557, 0.6255, 0.3557, 0.6255, 0.3557, 0.6255, 0.1008, 0.8841, 0.1008, 0.8841, 0.1008, 0.8841, 0.1008, 0.8841, 0.3557, 0.6255, 0.3557, 0.6255, 0.3557, 0.6255, 0.3557, 0.6255, 0.3167, 0.6216, 0.3167, 0.6216, 0.3167, 0.6216, 0.3167, 0.6216, 0.1008, 0.8841, 0.1008, 0.8841, 0.1008, 0.8841, 0.1008, 0.8841, 0.3557, 0.6255, 0.3557, 0.6255, 0.3557, 0.6255, 0.3557, 0.6255, 0.3167, 0.6216, 0.3167, 0.6216, 0.3167, 0.6216, 0.3167, 0.6216, 0.05797, 0.9477, 0.05797, 0.9477, 0.05797, 0.9477, 0.05797, 0.9477, 0.05797, 0.9477, 0.05797, 0.9477, 0.05797, 0.9477, 0.05797, 0.9477, 0.05797, 0.9477, 0.05797, 0.9477, 0.05797, 0.9477, 0.05797, 0.9477, 0.1008, 0.8841, 0.1008, 0.8841, 0.1008, 0.8841, 0.1008, 0.8841, 0.05797, 0.9477, 0.05797, 0.9477, 0.05797, 0.9477, 0.05797, 0.9477, 0.3167, 0.6216, 0.3167, 0.6216, 0.3167, 0.6216, 0.3167, 0.6216, 0.3167, 0.6216, 0.3167, 0.6216, 0.3167, 0.6216, 0.3167, 0.6216, 0.3167, 0.6216, 0.3167, 0.6216, 0.3167, 0.6216, 0.3167, 0.6216, 0.1008, 0.8841, 0.1008, 0.8841, 0.1008, 0.8841, 0.1008, 0.8841, 0.05797, 0.9477, 0.05797, 0.9477, 0.05797, 0.9477, 0.05797, 0.9477, 0.05797, 0.9477, 0.05797, 0.9477, 0.05797, 0.9477, 0.05797, 0.9477, 0.05797, 0.9477, 0.05797, 0.9477, 0.05797, 0.9477, 0.05797, 0.9477, 0.05797, 0.9477, 0.05797, 0.9477, 0.05797, 0.9477, 0.05797, 0.9477, 0.3557, 0.6255, 0.3557, 0.6255, 0.3557, 0.6255, 0.3557, 0.6255, 0.05797, 0.9477, 0.05797, 0.9477, 0.05797, 0.9477, 0.05797, 0.9477, 0.3167, 0.6216, 0.3167, 0.6216, 0.3167, 0.6216, 0.3167, 0.6216, 0.3167, 0.6216, 0.3167, 0.6216, 0.3167, 0.6216, 0.3167, 0.6216, 0.3167, 0.6216, 0.3167, 0.6216, 0.3167, 0.6216, 0.3167, 0.6216, 0.05797, 0.9477, 0.05797, 0.9477, 0.05797, 0.9477, 0.05797, 0.9477, 0.1008, 0.8841, 0.1008, 0.8841, 0.1008, 0.8841, 0.1008, 0.8841, 0.1008, 0.8841, 0.1008, 0.8841, 0.1008, 0.8841, 0.1008, 0.8841, 0.3557, 0.6255, 0.3557, 0.6255, 0.3557, 0.6255, 0.3557, 0.6255, 0.3167, 0.6216, 0.3167, 0.6216, 0.3167, 0.6216, 0.3167, 0.6216, 0.1008, 0.8841, 0.1008, 0.8841, 0.1008, 0.8841, 0.1008, 0.8841, 0.1008, 0.8841, 0.1008, 0.8841, 0.1008, 0.8841, 0.1008, 0.8841, 0.1008, 0.8841, 0.1008, 0.8841, 0.1008, 0.8841, 0.1008, 0.8841, 0.3167, 0.6216, 0.3167, 0.6216, 0.3167, 0.6216, 0.3167, 0.6216, 0.1008, 0.8841, 0.1008, 0.8841, 0.1008, 0.8841, 0.1008, 0.8841, 0.3557, 0.6255, 0.3557, 0.6255, 0.3557, 0.6255, 0.3557, 0.6255, 0.1008, 0.8841, 0.1008, 0.8841, 0.1008, 0.8841, 0.1008, 0.8841, 0.1008, 0.8841, 0.1008, 0.8841, 0.1008, 0.8841, 0.1008, 0.8841, 0.1008, 0.8841, 0.1008, 0.8841, 0.1008, 0.8841, 0.1008, 0.8841, 0.1008, 0.8841, 0.1008, 0.8841, 0.1008, 0.8841, 0.1008, 0.8841, 0.1008, 0.8841, 0.1008, 0.8841, 0.1008, 0.8841, 0.1008, 0.8841, 0.1008, 0.8841, 0.1008, 0.8841, 0.1008, 0.8841, 0.1008, 0.8841, 0.1008, 0.8841, 0.1008, 0.8841, 0.1008, 0.8841, 0.1008, 0.8841, 0.1008, 0.8841, 0.1008, 0.8841, 0.1008, 0.8841, 0.1008, 0.8841, 0.1008, 0.8841, 0.1008, 0.8841, 0.1008, 0.8841, 0.1008, 0.8841, 0.1008, 0.8841, 0.1008, 0.8841, 0.1008, 0.8841, 0.1008, 0.8841, 0.1008, 0.8841, 0.1008, 0.8841, 0.1008, 0.8841, 0.1008, 0.8841, 0.1008, 0.8841, 0.1008, 0.8841, 0.1008, 0.8841, 0.1008, 0.8841, 0.1008, 0.8841, 0.1008, 0.8841, 0.1008, 0.8841, 0.1008, 0.8841, 0.1008, 0.8841, 0.1008, 0.8841, 0.1008, 0.8841, 0.1008, 0.8841, 0.1008, 0.8841, 0.1008, 0.8841, 0.1008, 0.8841, 0.1008, 0.8841, 0.1008, 0.8841, 0.1008, 0.8841, 0.1008, 0.8841, 0.1008, 0.8841, 0.1008, 0.8841, 0.1008, 0.8841, 0.1008, 0.8841, 0.1008, 0.8841, 0.1008, 0.8841, 0.1008, 0.8841, 0.1008, 0.8841, 0.1008, 0.8841, 0.1008, 0.8841, 0.1008, 0.8841, 0.1008, 0.8841, 0.1008, 0.8841, 0.1008, 0.8841, 0.1008, 0.8841, 0.1008, 0.8841, 0.1008, 0.8841, 0.3587, 0.61, 0.3587, 0.61, 0.3587, 0.61, 0.3587, 0.61, 0.1008, 0.8841, 0.1008, 0.8841, 0.1008, 0.8841, 0.1008, 0.8841, 0.1008, 0.8841, 0.1008, 0.8841, 0.1008, 0.8841, 0.1008, 0.8841, 0.1008, 0.8841, 0.1008, 0.8841, 0.1008, 0.8841, 0.1008, 0.8841, 0.1008, 0.8841, 0.1008, 0.8841, 0.1008, 0.8841, 0.1008, 0.8841, 0.1008, 0.8841, 0.1008, 0.8841, 0.1008, 0.8841, 0.1008, 0.8841, 0.3485, 0.6371, 0.3485, 0.6371, 0.3485, 0.6371, 0.3485, 0.6371, 0.3579, 0.6147, 0.3579, 0.6147, 0.3579, 0.6147, 0.3579, 0.6147, 0.3579, 0.6147, 0.3579, 0.6147, 0.3579, 0.6147, 0.3579, 0.6147, 0.3579, 0.6147, 0.3579, 0.6147, 0.3579, 0.6147, 0.3579, 0.6147, 0.4925, 0.5045, 0.4915, 0.752, 0.2468, 0.7521, 0.2468, 0.5047, 0.3579, 0.6147, 0.3579, 0.6147, 0.3579, 0.6147, 0.3579, 0.6147, 0.3579, 0.6147, 0.3579, 0.6147, 0.3579, 0.6147, 0.3579, 0.6147, 0.3579, 0.6147, 0.3579, 0.6147, 0.3579, 0.6147, 0.3579, 0.6147, 0.2448, 0.5045, 0.2462, 0.7519, 0.0001972, 0.752, 0.0007345, 0.5047, 0.3579, 0.6147, 0.3579, 0.6147, 0.3579, 0.6147, 0.3579, 0.6147, 0.3579, 0.6147, 0.3579, 0.6147, 0.3579, 0.6147, 0.3579, 0.6147, 0.3579, 0.6147, 0.3579, 0.6147, 0.3579, 0.6147, 0.3579, 0.6147, 0.3579, 0.6147, 0.3579, 0.6147, 0.3579, 0.6147, 0.3579, 0.6147, 0.4923, 0.7533, 0.4924, 0.9995, 0.2469, 0.9994, 0.2463, 0.7522, 0.3579, 0.6147, 0.3579, 0.6147, 0.3579, 0.6147, 0.3579, 0.6147, 0.3579, 0.6147, 0.3579, 0.6147, 0.3579, 0.6147, 0.3579, 0.6147, 0.3579, 0.6147, 0.3579, 0.6147, 0.3579, 0.6147, 0.3579, 0.6147, 0.3579, 0.6147, 0.3579, 0.6147, 0.3579, 0.6147, 0.3579, 0.6147, 0.2457, 0.7527, 0.2459, 0.9992, 0.0004035, 0.9997, 0.0006476, 0.7525, 0.3579, 0.6147, 0.3579, 0.6147, 0.3579, 0.6147, 0.3579, 0.6147, 0.3579, 0.6147, 0.3579, 0.6147, 0.3579, 0.6147, 0.3579, 0.6147, 0.3501, 0.638, 0.3501, 0.638, 0.3501, 0.638, 0.3501, 0.638, 0.3501, 0.638, 0.3501, 0.638, 0.3501, 0.638, 0.3501, 0.638, 0.3501, 0.638, 0.3501, 0.638, 0.3501, 0.638, 0.3501, 0.638, 0.9843, 0.5044, 0.9829, 0.7516, 0.7391, 0.7516, 0.7386, 0.5047, 0.3501, 0.638, 0.3501, 0.638, 0.3501, 0.638, 0.3501, 0.638, 0.3501, 0.638, 0.3501, 0.638, 0.3501, 0.638, 0.3501, 0.638, 0.3501, 0.638, 0.3501, 0.638, 0.3501, 0.638, 0.3501, 0.638, 0.7386, 0.5057, 0.7377, 0.7521, 0.4932, 0.7518, 0.4929, 0.5057, 0.3501, 0.638, 0.3501, 0.638, 0.3501, 0.638, 0.3501, 0.638, 0.3501, 0.638, 0.3501, 0.638, 0.3501, 0.638, 0.3501, 0.638, 0.3501, 0.638, 0.3501, 0.638, 0.3501, 0.638, 0.3501, 0.638, 0.3501, 0.638, 0.3501, 0.638, 0.3501, 0.638, 0.3501, 0.638, 0.984, 0.752, 0.9842, 0.9997, 0.7384, 0.9994, 0.7387, 0.7524, 0.3501, 0.638, 0.3501, 0.638, 0.3501, 0.638, 0.3501, 0.638, 0.3501, 0.638, 0.3501, 0.638, 0.3501, 0.638, 0.3501, 0.638, 0.3501, 0.638, 0.3501, 0.638, 0.3501, 0.638, 0.3501, 0.638, 0.3501, 0.638, 0.3501, 0.638, 0.3501, 0.638, 0.3501, 0.638, 0.7378, 0.7524, 0.7384, 0.9999, 0.4926, 0.9997, 0.4929, 0.7519, 0.3501, 0.638, 0.3501, 0.638, 0.3501, 0.638, 0.3501, 0.638, 0.3501, 0.638, 0.3501, 0.638, 0.3501, 0.638, 0.3501, 0.638, 0.308, 0.6035, 0.308, 0.6035, 0.308, 0.6035, 0.308, 0.6035, 0.3573, 0.6193, 0.3573, 0.6193, 0.3573, 0.6193, 0.3573, 0.6193, 0.3573, 0.6193, 0.3573, 0.6193, 0.3573, 0.6193, 0.3573, 0.6193, 0.3573, 0.6193, 0.3573, 0.6193, 0.3573, 0.6193, 0.3573, 0.6193, 0.3573, 0.6193, 0.3573, 0.6193, 0.3573, 0.6193, 0.3573, 0.6193, 0.3573, 0.6193, 0.3573, 0.6193, 0.3573, 0.6193, 0.3573, 0.6193, 0.3573, 0.6193, 0.3573, 0.6193, 0.3573, 0.6193, 0.3573, 0.6193, 0.3573, 0.6193, 0.3573, 0.6193, 0.3573, 0.6193, 0.3573, 0.6193, 0.3573, 0.6193, 0.3573, 0.6193, 0.3573, 0.6193, 0.3573, 0.6193, 0.3573, 0.6193, 0.3573, 0.6193, 0.3573, 0.6193, 0.3573, 0.6193, 0.3573, 0.6193, 0.3573, 0.6193, 0.3573, 0.6193, 0.3573, 0.6193, 0.3573, 0.6193, 0.3573, 0.6193, 0.3573, 0.6193, 0.3573, 0.6193, 0.3573, 0.6193, 0.3573, 0.6193, 0.3573, 0.6193, 0.3573, 0.6193, 0.3573, 0.6193, 0.3573, 0.6193, 0.3573, 0.6193, 0.3573, 0.6193, 0.3573, 0.6193, 0.3573, 0.6193, 0.3573, 0.6193, 0.3573, 0.6193, 0.3573, 0.6193, 0.3573, 0.6193, 0.3573, 0.6193, 0.3573, 0.6193, 0.3573, 0.6193, 0.3573, 0.6193, 0.3573, 0.6193, 0.3573, 0.6193, 0.3573, 0.6193, 0.3573, 0.6193, 0.3573, 0.6193, 0.3573, 0.6193, 0.3573, 0.6193, 0.3573, 0.6193, 0.3573, 0.6193, 0.3573, 0.6193, 0.3573, 0.6193, 0.3573, 0.6193, 0.3573, 0.6193, 0.3573, 0.6193, 0.3573, 0.6193, 0.3573, 0.6193, 0.3573, 0.6193, 0.3573, 0.6193, 0.3573, 0.6193, 0.3573, 0.6193, 0.3573, 0.6193, 0.3573, 0.6193, 0.3573, 0.6193, 0.3573, 0.6193, 0.3573, 0.6193, 0.3573, 0.6193, 0.3573, 0.6193, 0.3573, 0.6193, 0.3573, 0.6193, 0.3573, 0.6193, 0.3573, 0.6193, 0.3573, 0.6193, 0.3573, 0.6193, 0.3573, 0.6193, 0.3573, 0.6193, 0.3573, 0.6193, 0.3573, 0.6193, 0.3573, 0.6193, 0.3573, 0.6193, 0.3573, 0.6193, 0.3573, 0.6193, 0.3573, 0.6193, 0.3573, 0.6193, 0.3573, 0.6193, 0.3573, 0.6193, 0.3573, 0.6193, 0.3573, 0.6193, 0.3573, 0.6193, 0.3573, 0.6193, 0.3573, 0.6193, 0.3573, 0.6193, 0.3573, 0.6193, 0.3573, 0.6193, 0.3573, 0.6193, 0.3573, 0.6193, 0.3573, 0.6193, 0.3573, 0.6193, 0.3573, 0.6193, 0.3573, 0.6193, 0.3573, 0.6193, 0.3573, 0.6193, 0.3573, 0.6193, 0.3573, 0.6193, 0.3573, 0.6193, 0.3573, 0.6193, 0.3573, 0.6193, 0.3573, 0.6193, 0.3573, 0.6193, 0.3573, 0.6193, 0.3573, 0.6193, 0.3573, 0.6193, 0.3573, 0.6193, 0.3573, 0.6193, 0.3573, 0.6193, 0.3573, 0.6193, 0.3573, 0.6193, 0.3573, 0.6193, 0.3573, 0.6193, 0.3573, 0.6193, 0.3573, 0.6193, 0.3573, 0.6193, 0.3573, 0.6193, 0.3573, 0.6193, 0.3573, 0.6193, 0.3573, 0.6193, 0.3573, 0.6193, 0.3573, 0.6193, 0.3573, 0.6193, 0.3573, 0.6193, 0.3573, 0.6193, 0.3573, 0.6193, 0.3573, 0.6193, 0.3573, 0.6193, 0.3573, 0.6193, 0.3573, 0.6193, 0.3573, 0.6193, 0.3573, 0.6193, 0.3573, 0.6193, 0.3573, 0.6193, 0.3573, 0.6193, 0.3573, 0.6193, 0.3573, 0.6193, 0.3573, 0.6193, 0.3573, 0.6193, 0.3573, 0.6193, 0.3573, 0.6193, 0.3573, 0.6193, 0.3573, 0.6193, 0.3573, 0.6193, 0.3573, 0.6193, 0.3573, 0.6193, 0.3573, 0.6193, 0.3573, 0.6193, 0.3573, 0.6193, 0.3573, 0.6193, 0.3573, 0.6193, 0.3573, 0.6193, 0.3573, 0.6193, 0.3573, 0.6193, 0.3573, 0.6193, 0.3573, 0.6193, 0.3573, 0.6193, 0.3573, 0.6193, 0.3573, 0.6193, 0.3573, 0.6193, 0.3573, 0.6193, 0.3573, 0.6193, 0.3573, 0.6193, 0.3573, 0.6193, 0.3573, 0.6193, 0.3573, 0.6193, 0.3573, 0.6193, 0.3573, 0.6193, 0.3573, 0.6193, 0.3573, 0.6193, 0.3573, 0.6193, 0.3573, 0.6193, 0.3573, 0.6193, 0.3573, 0.6193, 0.3573, 0.6193, 0.3573, 0.6193, 0.3573, 0.6193, 0.3573, 0.6193, 0.3573, 0.6193, 0.3573, 0.6193, 0.3573, 0.6193, 0.3678, 0.5908, 0.3678, 0.5908, 0.3678, 0.5908, 0.3678, 0.5908, 0.3678, 0.5908, 0.3678, 0.5908, 0.3678, 0.5908, 0.3678, 0.5908, 0.3678, 0.5908, 0.3678, 0.5908, 0.3678, 0.5908, 0.3678, 0.5908, 0.3678, 0.5908, 0.3678, 0.5908, 0.3678, 0.5908, 0.3678, 0.5908, 0.3678, 0.5908, 0.3678, 0.5908, 0.3678, 0.5908, 0.3678, 0.5908, 0.3678, 0.5908, 0.3678, 0.5908, 0.3678, 0.5908, 0.3678, 0.5908, 0.3557, 0.6255, 0.3557, 0.6255, 0.3557, 0.6255, 0.3557, 0.6255, 0.3557, 0.6255, 0.3557, 0.6255, 0.3557, 0.6255, 0.3557, 0.6255, 0.1008, 0.8841, 0.1008, 0.8841, 0.1008, 0.8841, 0.1008, 0.8841, 0.1008, 0.8841, 0.1008, 0.8841, 0.1008, 0.8841, 0.1008, 0.8841, 0.3557, 0.6255, 0.3557, 0.6255, 0.3557, 0.6255, 0.3557, 0.6255, 0.1008, 0.8841, 0.1008, 0.8841, 0.1008, 0.8841, 0.1008, 0.8841, 0.3557, 0.6255, 0.3557, 0.6255, 0.3557, 0.6255, 0.3557, 0.6255, 0.1008, 0.8841, 0.1008, 0.8841, 0.1008, 0.8841, 0.1008, 0.8841, 0.3557, 0.6255, 0.3557, 0.6255, 0.3557, 0.6255, 0.3557, 0.6255, 0.1008, 0.8841, 0.1008, 0.8841, 0.1008, 0.8841, 0.1008, 0.8841, 0.1008, 0.8841, 0.1008, 0.8841, 0.1008, 0.8841, 0.1008, 0.8841, 0.3557, 0.6255, 0.3557, 0.6255, 0.3557, 0.6255, 0.3557, 0.6255, 0.3557, 0.6255, 0.3557, 0.6255, 0.3557, 0.6255, 0.3557, 0.6255, 0.3557, 0.6255, 0.3557, 0.6255, 0.3557, 0.6255, 0.3557, 0.6255, 0.3557, 0.6255, 0.3557, 0.6255, 0.3557, 0.6255, 0.3557, 0.6255, 0.3557, 0.6255, 0.3557, 0.6255, 0.3557, 0.6255, 0.3557, 0.6255, 0.1008, 0.8841, 0.1008, 0.8841, 0.1008, 0.8841, 0.1008, 0.8841, 0.3557, 0.6255, 0.3557, 0.6255, 0.3557, 0.6255, 0.3557, 0.6255, 0.3678, 0.5908, 0.3678, 0.5908, 0.3678, 0.5908, 0.3678, 0.5908, 0.3678, 0.5908, 0.3678, 0.5908, 0.3678, 0.5908, 0.3678, 0.5908, 0.3678, 0.5908, 0.3678, 0.5908, 0.3678, 0.5908, 0.3678, 0.5908, 0.3678, 0.5908, 0.3678, 0.5908, 0.3678, 0.5908, 0.3678, 0.5908, 0.3678, 0.5908, 0.3678, 0.5908, 0.3678, 0.5908, 0.3678, 0.5908, 0.3678, 0.5908, 0.3678, 0.5908, 0.3678, 0.5908, 0.3678, 0.5908, 0.1008, 0.8841, 0.1008, 0.8841, 0.1008, 0.8841, 0.1008, 0.8841, 0.1008, 0.8841, 0.1008, 0.8841, 0.1008, 0.8841, 0.1008, 0.8841, 0.3557, 0.6255, 0.3557, 0.6255, 0.3557, 0.6255, 0.3557, 0.6255, 0.3557, 0.6255, 0.3557, 0.6255, 0.3557, 0.6255, 0.3557, 0.6255, 0.1008, 0.8841, 0.1008, 0.8841, 0.1008, 0.8841, 0.1008, 0.8841, 0.3557, 0.6255, 0.3557, 0.6255, 0.3557, 0.6255, 0.3557, 0.6255, 0.3557, 0.6255, 0.3557, 0.6255, 0.3557, 0.6255, 0.3557, 0.6255, 0.1008, 0.8841, 0.1008, 0.8841, 0.1008, 0.8841, 0.1008, 0.8841, 0.3557, 0.6255, 0.3557, 0.6255, 0.3557, 0.6255, 0.3557, 0.6255, 0.1008, 0.8841, 0.1008, 0.8841, 0.1008, 0.8841, 0.1008, 0.8841, 0.3557, 0.6255, 0.3557, 0.6255, 0.3557, 0.6255, 0.3557, 0.6255, 0.3557, 0.6255, 0.3557, 0.6255, 0.3557, 0.6255, 0.3557, 0.6255, 0.1008, 0.8841, 0.1008, 0.8841, 0.1008, 0.8841, 0.1008, 0.8841, 0.1008, 0.8841, 0.1008, 0.8841, 0.1008, 0.8841, 0.1008, 0.8841, 0.3557, 0.6255, 0.3557, 0.6255, 0.3557, 0.6255, 0.3557, 0.6255, 0.3557, 0.6255, 0.3557, 0.6255, 0.3557, 0.6255, 0.3557, 0.6255, 0.3557, 0.6255, 0.3557, 0.6255, 0.3557, 0.6255, 0.3557, 0.6255, 0.1008, 0.8841, 0.1008, 0.8841, 0.1008, 0.8841, 0.1008, 0.8841, 0.3485, 0.6371, 0.3485, 0.6371, 0.3485, 0.6371, 0.3485, 0.6371, 0.3485, 0.6371, 0.3485, 0.6371, 0.3485, 0.6371, 0.3485, 0.6371, 0.3485, 0.6371, 0.3485, 0.6371, 0.3485, 0.6371, 0.3485, 0.6371, 0.3485, 0.6371, 0.3485, 0.6371, 0.3485, 0.6371, 0.3485, 0.6371, 0.3485, 0.6371, 0.3485, 0.6371, 0.3485, 0.6371, 0.3485, 0.6371, 0.3485, 0.6371, 0.3485, 0.6371, 0.3485, 0.6371, 0.3485, 0.6371, 0.3485, 0.6371, 0.3485, 0.6371, 0.3485, 0.6371, 0.3485, 0.6371, 0.3485, 0.6371, 0.3485, 0.6371, 0.3485, 0.6371, 0.3485, 0.6371, 0.1008, 0.8841, 0.1008, 0.8841, 0.1008, 0.8841, 0.1008, 0.8841, 0.1008, 0.8841, 0.1008, 0.8841, 0.1008, 0.8841, 0.1008, 0.8841, 0.1008, 0.8841, 0.1008, 0.8841, 0.1008, 0.8841, 0.1008, 0.8841, 0.1008, 0.8841, 0.1008, 0.8841, 0.1008, 0.8841, 0.1008, 0.8841, 0.1008, 0.8841, 0.1008, 0.8841, 0.1008, 0.8841, 0.1008, 0.8841, 0.1008, 0.8841, 0.1008, 0.8841, 0.1008, 0.8841, 0.1008, 0.8841, 0.1008, 0.8841, 0.1008, 0.8841, 0.1008, 0.8841, 0.1008, 0.8841, 0.1008, 0.8841, 0.1008, 0.8841, 0.1008, 0.8841, 0.1008, 0.8841, 0.1008, 0.8841, 0.1008, 0.8841, 0.1008, 0.8841, 0.1008, 0.8841, 0.1008, 0.8841, 0.1008, 0.8841, 0.1008, 0.8841, 0.1008, 0.8841, 0.1008, 0.8841, 0.1008, 0.8841, 0.1008, 0.8841, 0.1008, 0.8841, 0.1008, 0.8841, 0.1008, 0.8841, 0.1008, 0.8841, 0.1008, 0.8841, 0.1008, 0.8841, 0.1008, 0.8841, 0.1008, 0.8841, 0.1008, 0.8841, 0.1008, 0.8841, 0.1008, 0.8841, 0.1008, 0.8841, 0.1008, 0.8841, 0.1008, 0.8841, 0.1008, 0.8841, 0.1008, 0.8841, 0.1008, 0.8841, 0.1008, 0.8841, 0.1008, 0.8841, 0.1008, 0.8841, 0.1008, 0.8841, 0.1008, 0.8841, 0.1008, 0.8841, 0.1008, 0.8841, 0.1008, 0.8841, 0.1008, 0.8841, 0.1008, 0.8841, 0.1008, 0.8841, 0.1008, 0.8841, 0.1008, 0.8841, 0.1008, 0.8841, 0.1008, 0.8841, 0.1008, 0.8841, 0.1008, 0.8841, 0.1008, 0.8841, 0.1008, 0.8841, 0.1008, 0.8841, 0.1008, 0.8841, 0.1008, 0.8841, 0.1008, 0.8841, 0.1008, 0.8841, 0.1008, 0.8841, 0.1008, 0.8841, 0.1008, 0.8841, 0.1008, 0.8841, 0.1008, 0.8841, 0.1008, 0.8841, 0.1008, 0.8841, 0.1008, 0.8841, 0.1008, 0.8841, 0.1008, 0.8841, 0.1008, 0.8841, 0.1008, 0.8841, 0.1008, 0.8841, 0.1008, 0.8841, 0.1008, 0.8841, 0.1008, 0.8841, 0.1008, 0.8841, 0.1008, 0.8841, 0.1008, 0.8841, 0.1008, 0.8841, 0.1008, 0.8841, 0.1008, 0.8841, 0.1008, 0.8841, 0.1008, 0.8841, 0.1008, 0.8841, 0.1008, 0.8841, 0.1008, 0.8841, 0.1008, 0.8841, 0.1008, 0.8841, 0.1008, 0.8841, 0.1008, 0.8841, 0.1008, 0.8841, 0.1008, 0.8841, 0.1008, 0.8841, 0.1008, 0.8841, 0.1008, 0.8841, 0.1008, 0.8841, 0.1008, 0.8841, 0.1008, 0.8841, 0.1008, 0.8841, 0.1008, 0.8841, 0.1008, 0.8841, 0.1008, 0.8841, 0.1008, 0.8841, 0.1008, 0.8841, 0.1008, 0.8841, 0.1008, 0.8841, 0.1008, 0.8841, 0.1008, 0.8841, 0.1008, 0.8841, 0.1008, 0.8841, 0.1008, 0.8841, 0.1008, 0.8841, 0.1008, 0.8841, 0.1008, 0.8841, 0.1008, 0.8841, 0.1008, 0.8841, 0.1008, 0.8841, 0.1008, 0.8841, 0.1008, 0.8841, 0.1008, 0.8841, 0.1008, 0.8841, 0.1008, 0.8841, 0.1008, 0.8841, 0.1008, 0.8841, 0.1008, 0.8841, 0.1008, 0.8841, 0.1008, 0.8841, 0.1008, 0.8841, 0.1008, 0.8841, 0.1008, 0.8841, 0.1008, 0.8841, 0.1008, 0.8841, 0.1008, 0.8841, 0.1008, 0.8841, 0.1008, 0.8841, 0.3587, 0.61, 0.3587, 0.61, 0.3587, 0.61, 0.3587, 0.61, 0.3587, 0.61, 0.3587, 0.61, 0.3587, 0.61, 0.3587, 0.61, 0.3587, 0.61, 0.3587, 0.61, 0.3587, 0.61, 0.3587, 0.61, 0.3587, 0.61, 0.3587, 0.61, 0.3587, 0.61, 0.3587, 0.61, 0.3587, 0.61, 0.3587, 0.61, 0.3587, 0.61, 0.3587, 0.61, 0.3587, 0.61, 0.3587, 0.61, 0.3587, 0.61, 0.3587, 0.61, 0.3587, 0.61, 0.3587, 0.61, 0.3587, 0.61, 0.3587, 0.61, 0.3587, 0.61, 0.3587, 0.61, 0.3587, 0.61, 0.3587, 0.61, 0.1008, 0.8841, 0.1008, 0.8841, 0.1008, 0.8841, 0.1008, 0.8841, 0.1008, 0.8841, 0.1008, 0.8841, 0.1008, 0.8841, 0.1008, 0.8841, 0.1008, 0.8841, 0.1008, 0.8841, 0.1008, 0.8841, 0.1008, 0.8841, 0.1008, 0.8841, 0.1008, 0.8841, 0.1008, 0.8841, 0.1008, 0.8841, 0.1008, 0.8841, 0.1008, 0.8841, 0.1008, 0.8841, 0.1008, 0.8841, 0.1008, 0.8841, 0.1008, 0.8841, 0.1008, 0.8841, 0.1008, 0.8841, 0.1008, 0.8841, 0.1008, 0.8841, 0.1008, 0.8841, 0.1008, 0.8841, 0.1008, 0.8841, 0.1008, 0.8841, 0.1008, 0.8841, 0.1008, 0.8841, 0.1008, 0.8841, 0.1008, 0.8841, 0.1008, 0.8841, 0.1008, 0.8841, 0.1008, 0.8841, 0.1008, 0.8841, 0.1008, 0.8841, 0.1008, 0.8841, 0.1008, 0.8841, 0.1008, 0.8841, 0.1008, 0.8841, 0.1008, 0.8841, 0.1008, 0.8841, 0.1008, 0.8841, 0.1008, 0.8841, 0.1008, 0.8841, 0.1008, 0.8841, 0.1008, 0.8841, 0.1008, 0.8841, 0.1008, 0.8841, 0.1008, 0.8841, 0.1008, 0.8841, 0.1008, 0.8841, 0.1008, 0.8841, 0.1008, 0.8841, 0.1008, 0.8841, 0.1008, 0.8841, 0.1008, 0.8841, 0.1008, 0.8841, 0.1008, 0.8841, 0.1008, 0.8841, 0.1008, 0.8841, 0.1008, 0.8841, 0.1008, 0.8841, 0.1008, 0.8841, 0.1008, 0.8841, 0.1008, 0.8841, 0.1008, 0.8841, 0.1008, 0.8841, 0.1008, 0.8841, 0.1008, 0.8841, 0.1008, 0.8841, 0.1008, 0.8841, 0.1008, 0.8841, 0.1008, 0.8841, 0.1008, 0.8841, 0.1008, 0.8841, 0.1008, 0.8841, 0.1008, 0.8841, 0.1008, 0.8841, 0.1008, 0.8841, 0.1008, 0.8841, 0.1008, 0.8841, 0.1008, 0.8841, 0.1008, 0.8841, 0.1008, 0.8841, 0.1008, 0.8841, 0.1008, 0.8841, 0.1008, 0.8841, 0.1008, 0.8841, 0.1008, 0.8841, 0.1008, 0.8841, 0.1008, 0.8841, 0.1008, 0.8841, 0.1008, 0.8841, 0.1008, 0.8841, 0.1008, 0.8841, 0.1008, 0.8841, 0.1008, 0.8841, 0.1008, 0.8841, 0.1008, 0.8841, 0.1008, 0.8841, 0.1008, 0.8841, 0.1008, 0.8841, 0.1008, 0.8841, 0.1008, 0.8841, 0.1008, 0.8841, 0.1008, 0.8841, 0.1008, 0.8841, 0.1008, 0.8841, 0.1008, 0.8841, 0.1008, 0.8841, 0.1008, 0.8841, 0.1008, 0.8841, 0.1008, 0.8841, 0.1008, 0.8841, 0.1008, 0.8841, 0.1008, 0.8841, 0.1008, 0.8841, 0.1008, 0.8841, 0.1008, 0.8841, 0.1008, 0.8841, 0.1008, 0.8841, 0.1008, 0.8841, 0.1008, 0.8841, 0.1008, 0.8841, 0.1008, 0.8841, 0.1008, 0.8841, 0.1008, 0.8841, 0.1008, 0.8841, 0.1008, 0.8841, 0.1008, 0.8841, 0.1008, 0.8841, 0.1008, 0.8841, 0.1008, 0.8841, 0.1008, 0.8841, 0.1008, 0.8841, 0.1008, 0.8841, 0.1008, 0.8841, 0.1008, 0.8841, 0.1008, 0.8841, 0.1008, 0.8841, 0.1008, 0.8841, 0.1008, 0.8841, 0.1008, 0.8841, 0.1008, 0.8841, 0.1008, 0.8841, 0.1008, 0.8841, 0.1008, 0.8841, 0.1008, 0.8841, 0.1008, 0.8841, 0.1008, 0.8841, 0.1008, 0.8841, 0.1008, 0.8841, 0.1008, 0.8841, 0.1008, 0.8841, 0.1008, 0.8841, 0.1008, 0.8841, 0.1008, 0.8841, 0.1008, 0.8841, 0.1008, 0.8841, 0.1008, 0.8841, 0.1008, 0.8841, 0.1008, 0.8841, 0.1008, 0.8841, 0.1008, 0.8841, 0.1008, 0.8841, 0.1008, 0.8841, 0.1008, 0.8841, 0.1008, 0.8841, 0.1008, 0.8841, 0.1008, 0.8841, 0.1008, 0.8841, 0.1008, 0.8841, 0.1008, 0.8841, 0.1008, 0.8841, 0.1008, 0.8841, 0.1008, 0.8841, 0.1008, 0.8841, 0.1008, 0.8841, 0.1008, 0.8841, 0.1008, 0.8841, 0.1008, 0.8841, 0.1008, 0.8841, 0.1008, 0.8841, 0.1008, 0.8841, 0.1008, 0.8841, 0.1008, 0.8841, 0.1008, 0.8841, 0.1008, 0.8841, 0.1008, 0.8841, 0.1008, 0.8841, 0.1008, 0.8841, 0.1008, 0.8841, 0.1008, 0.8841, 0.1008, 0.8841, 0.1008, 0.8841, 0.1008, 0.8841, 0.1008, 0.8841, 0.1008, 0.8841, 0.1008, 0.8841, 0.1008, 0.8841, 0.1008, 0.8841, 0.1008, 0.8841, 0.1008, 0.8841, 0.1008, 0.8841, 0.1008, 0.8841, 0.1008, 0.8841, 0.1008, 0.8841, 0.1008, 0.8841, 0.1008, 0.8841, 0.1008, 0.8841, 0.1008, 0.8841, 0.1008, 0.8841, 0.1008, 0.8841, 0.1008, 0.8841, 0.1008, 0.8841, 0.1008, 0.8841, 0.1008, 0.8841, 0.1008, 0.8841, 0.1008, 0.8841, 0.1008, 0.8841, 0.1008, 0.8841, 0.1008, 0.8841, 0.1008, 0.8841, 0.1008, 0.8841, 0.1008, 0.8841, 0.1008, 0.8841, 0.1008, 0.8841, 0.1008, 0.8841, 0.1008, 0.8841, 0.1008, 0.8841, 0.1008, 0.8841, 0.1008, 0.8841, 0.1008, 0.8841, 0.1008, 0.8841, 0.1008, 0.8841, 0.1008, 0.8841, 0.1008, 0.8841, 0.1008, 0.8841, 0.1008, 0.8841, 0.1008, 0.8841, 0.1008, 0.8841, 0.1008, 0.8841, 0.1008, 0.8841, 0.1008, 0.8841, 0.1008, 0.8841, 0.1008, 0.8841, 0.1008, 0.8841, 0.1008, 0.8841, 0.1008, 0.8841, 0.1008, 0.8841, 0.1008, 0.8841, 0.1008, 0.8841, 0.1008, 0.8841, 0.1008, 0.8841, 0.1008, 0.8841, 0.1008, 0.8841, 0.1008, 0.8841, 0.1008, 0.8841, 0.1008, 0.8841, 0.1008, 0.8841, 0.1008, 0.8841, 0.1008, 0.8841, 0.1008, 0.8841, 0.1008, 0.8841, 0.1008, 0.8841, 0.1008, 0.8841, 0.1008, 0.8841, 0.1008, 0.8841, 0.1008, 0.8841, 0.1008, 0.8841, 0.1008, 0.8841, 0.1008, 0.8841, 0.1008, 0.8841, 0.1008, 0.8841, 0.1008, 0.8841, 0.1008, 0.8841, 0.1008, 0.8841, 0.1008, 0.8841, 0.1008, 0.8841, 0.1008, 0.8841, 0.1008, 0.8841, 0.1008, 0.8841, 0.1008, 0.8841, 0.1008, 0.8841, 0.1008, 0.8841, 0.1008, 0.8841, 0.1008, 0.8841, 0.1008, 0.8841, 0.1008, 0.8841, 0.1008, 0.8841, 0.1008, 0.8841, 0.1008, 0.8841, 0.1008, 0.8841, 0.1008, 0.8841, 0.1008, 0.8841, 0.1008, 0.8841, 0.1008, 0.8841, 0.1008, 0.8841, 0.1008, 0.8841, 0.1008, 0.8841, 0.1008, 0.8841, 0.1008, 0.8841, 0.1008, 0.8841, 0.1008, 0.8841, 0.1008, 0.8841, 0.1008, 0.8841, 0.1008, 0.8841, 0.1008, 0.8841, 0.1008, 0.8841, 0.1008, 0.8841, 0.1008, 0.8841, 0.1008, 0.8841, 0.1008, 0.8841, 0.1008, 0.8841, 0.1008, 0.8841, 0.1008, 0.8841, 0.1008, 0.8841, 0.1008, 0.8841, 0.1008, 0.8841, 0.1008, 0.8841, 0.1008, 0.8841, 0.1008, 0.8841, 0.1008, 0.8841, 0.1008, 0.8841, 0.1008, 0.8841, 0.1008, 0.8841, 0.1008, 0.8841, 0.1008, 0.8841, 0.1008, 0.8841, 0.1008, 0.8841, 0.1008, 0.8841, 0.1008, 0.8841, 0.1008, 0.8841, 0.1008, 0.8841, 0.1008, 0.8841, 0.1008, 0.8841, 0.1008, 0.8841, 0.1008, 0.8841, 0.1008, 0.8841, 0.1008, 0.8841, 0.1008, 0.8841, 0.1008, 0.8841, 0.1008, 0.8841, 0.1008, 0.8841, 0.1008, 0.8841, 0.1008, 0.8841, 0.1008, 0.8841, 0.1008, 0.8841, 0.1008, 0.8841, 0.1008, 0.8841, 0.1008, 0.8841, 0.1008, 0.8841, 0.1008, 0.8841, 0.1008, 0.8841, 0.1008, 0.8841, 0.1008, 0.8841, 0.1008, 0.8841, 0.1008, 0.8841, 0.1008, 0.8841, 0.1008, 0.8841, 0.1008, 0.8841, 0.1008, 0.8841, 0.1008, 0.8841, 0.1008, 0.8841, 0.1008, 0.8841, 0.1008, 0.8841, 0.1008, 0.8841, 0.1008, 0.8841, 0.1008, 0.8841, 0.1008, 0.8841, 0.1008, 0.8841, 0.1008, 0.8841, 0.1008, 0.8841, 0.1008, 0.8841, 0.1008, 0.8841, 0.1008, 0.8841, 0.1008, 0.8841, 0.1008, 0.8841, 0.1008, 0.8841, 0.1008, 0.8841, 0.1008, 0.8841, 0.1008, 0.8841, 0.1008, 0.8841, 0.1008, 0.8841, 0.1008, 0.8841, 0.1008, 0.8841, 0.1008, 0.8841, 0.1008, 0.8841, 0.1008, 0.8841, 0.1008, 0.8841, 0.1008, 0.8841, 0.1008, 0.8841, 0.1008, 0.8841, 0.1008, 0.8841, 0.1008, 0.8841, 0.1008, 0.8841, 0.1008, 0.8841, 0.1008, 0.8841, 0.1008, 0.8841, 0.1008, 0.8841, 0.1008, 0.8841, 0.1008, 0.8841, 0.1008, 0.8841, 0.1008, 0.8841, 0.1008, 0.8841, 0.1008, 0.8841, 0.1008, 0.8841, 0.1008, 0.8841, 0.1008, 0.8841, 0.1008, 0.8841, 0.1008, 0.8841, 0.1008, 0.8841, 0.1008, 0.8841, 0.1008, 0.8841, 0.1008, 0.8841, 0.1008, 0.8841, 0.1008, 0.8841, 0.1008, 0.8841, 0.1008, 0.8841, 0.1008, 0.8841, 0.1008, 0.8841, 0.1008, 0.8841, 0.1008, 0.8841, 0.1008, 0.8841, 0.1008, 0.8841, 0.1008, 0.8841, 0.1008, 0.8841, 0.1008, 0.8841, 0.1008, 0.8841, 0.1008, 0.8841, 0.1008, 0.8841, 0.1008, 0.8841, 0.1008, 0.8841, 0.1008, 0.8841, 0.1008, 0.8841, 0.1008, 0.8841, 0.1008, 0.8841, 0.1008, 0.8841, 0.1008, 0.8841, 0.1008, 0.8841, 0.1008, 0.8841, 0.1008, 0.8841, 0.1008, 0.8841, 0.1008, 0.8841, 0.05797, 0.9477, 0.05797, 0.9477, 0.05797, 0.9477, 0.05797, 0.9477, 0.05797, 0.9477, 0.05797, 0.9477, 0.05797, 0.9477, 0.05797, 0.9477, 0.05797, 0.9477, 0.05797, 0.9477, 0.05797, 0.9477, 0.05797, 0.9477, 0.05797, 0.9477, 0.05797, 0.9477, 0.05797, 0.9477, 0.05797, 0.9477, 0.05797, 0.9477, 0.05797, 0.9477, 0.05797, 0.9477, 0.05797, 0.9477, 0.05797, 0.9477, 0.05797, 0.9477, 0.05797, 0.9477, 0.05797, 0.9477, 0.05797, 0.9477, 0.05797, 0.9477, 0.05797, 0.9477, 0.05797, 0.9477, 0.05797, 0.9477, 0.05797, 0.9477, 0.05797, 0.9477, 0.05797, 0.9477, 0.05797, 0.9477, 0.05797, 0.9477, 0.05797, 0.9477, 0.05797, 0.9477, 0.05797, 0.9477, 0.05797, 0.9477, 0.05797, 0.9477, 0.05797, 0.9477, 0.05797, 0.9477, 0.05797, 0.9477, 0.05797, 0.9477, 0.05797, 0.9477, 0.05797, 0.9477, 0.05797, 0.9477, 0.05797, 0.9477, 0.05797, 0.9477, 0.05797, 0.9477, 0.05797, 0.9477, 0.05797, 0.9477, 0.05797, 0.9477, 0.05797, 0.9477, 0.05797, 0.9477, 0.05797, 0.9477, 0.05797, 0.9477, 0.05797, 0.9477, 0.05797, 0.9477, 0.05797, 0.9477, 0.05797, 0.9477, 0.05797, 0.9477, 0.05797, 0.9477, 0.05797, 0.9477, 0.05797, 0.9477, 0.1008, 0.8841, 0.1008, 0.8841, 0.1008, 0.8841, 0.1008, 0.8841, 0.1008, 0.8841, 0.1008, 0.8841, 0.1008, 0.8841, 0.1008, 0.8841, 0.1008, 0.8841, 0.1008, 0.8841, 0.1008, 0.8841, 0.1008, 0.8841, 0.1008, 0.8841, 0.1008, 0.8841, 0.1008, 0.8841, 0.1008, 0.8841, 0.1008, 0.8841, 0.1008, 0.8841, 0.1008, 0.8841, 0.1008, 0.8841, 0.1008, 0.8841, 0.1008, 0.8841, 0.1008, 0.8841, 0.1008, 0.8841, 0.1008, 0.8841, 0.1008, 0.8841, 0.1008, 0.8841, 0.1008, 0.8841, 0.1008, 0.8841, 0.1008, 0.8841, 0.1008, 0.8841, 0.1008, 0.8841, 0.05797, 0.9477, 0.05797, 0.9477, 0.05797, 0.9477, 0.05797, 0.9477, 0.05797, 0.9477, 0.05797, 0.9477, 0.05797, 0.9477, 0.05797, 0.9477, 0.05797, 0.9477, 0.05797, 0.9477, 0.05797, 0.9477, 0.05797, 0.9477, 0.05797, 0.9477, 0.05797, 0.9477, 0.05797, 0.9477, 0.05797, 0.9477, 0.05797, 0.9477, 0.05797, 0.9477, 0.05797, 0.9477, 0.05797, 0.9477, 0.05797, 0.9477, 0.05797, 0.9477, 0.05797, 0.9477, 0.05797, 0.9477, 0.05797, 0.9477, 0.05797, 0.9477, 0.05797, 0.9477, 0.05797, 0.9477, 0.05797, 0.9477, 0.05797, 0.9477, 0.05797, 0.9477, 0.05797, 0.9477, 0.05797, 0.9477, 0.05797, 0.9477, 0.05797, 0.9477, 0.05797, 0.9477, 0.05797, 0.9477, 0.05797, 0.9477, 0.05797, 0.9477, 0.05797, 0.9477, 0.05797, 0.9477, 0.05797, 0.9477, 0.05797, 0.9477, 0.05797, 0.9477, 0.05797, 0.9477, 0.05797, 0.9477, 0.05797, 0.9477, 0.05797, 0.9477, 0.05797, 0.9477, 0.05797, 0.9477, 0.05797, 0.9477, 0.05797, 0.9477, 0.05797, 0.9477, 0.05797, 0.9477, 0.05797, 0.9477, 0.05797, 0.9477, 0.05797, 0.9477, 0.05797, 0.9477, 0.05797, 0.9477, 0.05797, 0.9477, 0.05797, 0.9477, 0.05797, 0.9477, 0.05797, 0.9477, 0.05797, 0.9477, 0.05797, 0.9477, 0.05797, 0.9476, 0.05797, 0.9477, 0.05797, 0.9477, 0.05797, 0.9476, 0.05797, 0.9476, 0.05797, 0.9477, 0.05797, 0.9477, 0.05797, 0.9476, 0.05797, 0.9477, 0.05797, 0.9477, 0.05797, 0.9477, 0.05797, 0.9477, 0.05797, 0.9477, 0.05797, 0.9477, 0.05797, 0.9477, 0.05797, 0.9477, 0.05797, 0.9477, 0.05797, 0.9477, 0.05797, 0.9477, 0.05797, 0.9477, 0.05797, 0.9477, 0.05797, 0.9477, 0.05797, 0.9477, 0.05797, 0.9477, 0.05797, 0.9476, 0.05797, 0.9477, 0.05797, 0.9477, 0.05797, 0.9476, 0.05797, 0.9476, 0.05797, 0.9477, 0.05797, 0.9477, 0.308, 0.6035, 0.308, 0.6035, 0.308, 0.6035, 0.308, 0.6035, 0.308, 0.6035, 0.308, 0.6035, 0.308, 0.6035, 0.308, 0.6035, 0.308, 0.6035, 0.308, 0.6035, 0.308, 0.6035, 0.308, 0.6035, 0.05797, 0.9477, 0.05797, 0.9477, 0.05797, 0.9477, 0.05797, 0.9477, 0.05797, 0.9477, 0.05797, 0.9477, 0.05797, 0.9476, 0.05797, 0.9476, 0.05797, 0.9476, 0.05797, 0.9476, 0.05797, 0.9476, 0.05797, 0.9476, 0.05797, 0.9477, 0.05797, 0.9477, 0.05797, 0.9477, 0.05797, 0.9477, 0.05797, 0.9477, 0.05797, 0.9477, 0.05797, 0.9476, 0.05797, 0.9477, 0.05797, 0.9477, 0.05797, 0.9476, 0.05797, 0.9476, 0.05797, 0.9477, 0.05797, 0.9477, 0.05797, 0.9477, 0.05797, 0.9477, 0.05797, 0.9477, 0.05797, 0.9477, 0.05797, 0.9477, 0.05797, 0.9477, 0.05797, 0.9477, 0.05797, 0.9477, 0.05797, 0.9477, 0.05797, 0.9477, 0.05797, 0.9477, 0.05797, 0.9477, 0.05797, 0.9477, 0.05797, 0.9477, 0.05797, 0.9477, 0.05797, 0.9477, 0.05797, 0.9477, 0.05797, 0.9477, 0.05797, 0.9477, 0.05797, 0.9477, 0.05797, 0.9477, 0.05797, 0.9477, 0.05797, 0.9477, 0.05797, 0.9477, 0.05797, 0.9477, 0.05797, 0.9477, 0.05797, 0.9477, 0.05797, 0.9477, 0.05797, 0.9477, 0.05797, 0.9477, 0.05797, 0.9477, 0.05797, 0.9477, 0.05797, 0.9477, 0.05797, 0.9477, 0.05797, 0.9477, 0.05797, 0.9477, 0.05797, 0.9477, 0.05797, 0.9477, 0.05797, 0.9477, 0.05797, 0.9477, 0.05797, 0.9477, 0.05797, 0.9477, 0.05797, 0.9476, 0.05797, 0.9476, 0.05797, 0.9477, 0.05797, 0.9477, 0.05797, 0.9476, 0.05797, 0.9477, 0.05797, 0.9477, 0.05797, 0.9477, 0.05797, 0.9477, 0.05797, 0.9477, 0.05797, 0.9477, 0.05797, 0.9476, 0.05797, 0.9476, 0.05797, 0.9476, 0.05797, 0.9476, 0.05797, 0.9476, 0.05797, 0.9476, 0.05797, 0.9477, 0.05797, 0.9477, 0.05797, 0.9477, 0.05797, 0.9477, 0.05797, 0.9477, 0.05797, 0.9477, 0.05797, 0.9476, 0.05797, 0.9477, 0.05797, 0.9477, 0.05797, 0.9476, 0.05797, 0.9476, 0.05797, 0.9477, 0.3167, 0.6216, 0.3167, 0.6216, 0.3167, 0.6216, 0.3167, 0.6216, 0.3167, 0.6216, 0.3167, 0.6216, 0.3167, 0.6216, 0.3167, 0.6216, 0.3167, 0.6216, 0.3167, 0.6216, 0.3167, 0.6216, 0.3167, 0.6216, 0.3167, 0.6216, 0.3167, 0.6216, 0.3167, 0.6216, 0.3167, 0.6216, 0.3167, 0.6216, 0.3167, 0.6216, 0.3167, 0.6216, 0.3167, 0.6216, 0.3167, 0.6216, 0.3167, 0.6216, 0.3167, 0.6216, 0.3167, 0.6216, 0.3167, 0.6216, 0.3167, 0.6216, 0.3167, 0.6216, 0.3167, 0.6216, 0.3167, 0.6216, 0.3167, 0.6216, 0.3167, 0.6216, 0.3167, 0.6216, 0.3167, 0.6216, 0.3167, 0.6216, 0.3167, 0.6216, 0.3167, 0.6216, 0.3167, 0.6216, 0.3167, 0.6216, 0.3167, 0.6216, 0.3167, 0.6216, 0.3167, 0.6216, 0.3167, 0.6216, 0.3167, 0.6216, 0.3167, 0.6216, 0.3167, 0.6216, 0.3167, 0.6216, 0.3167, 0.6216, 0.3167, 0.6216, 0.3167, 0.6216, 0.3167, 0.6216, 0.3167, 0.6216, 0.3167, 0.6216, 0.3167, 0.6216, 0.3167, 0.6216, 0.3167, 0.6216, 0.3167, 0.6216, 0.3167, 0.6216, 0.3167, 0.6216, 0.3167, 0.6216, 0.3167, 0.6216, 0.3167, 0.6216, 0.3167, 0.6216, 0.3167, 0.6216, 0.3167, 0.6216, 0.3167, 0.6216, 0.3167, 0.6216, 0.3167, 0.6216, 0.3167, 0.6216, 0.3167, 0.6216, 0.3167, 0.6216, 0.3167, 0.6216, 0.3167, 0.6216, 0.3167, 0.6216, 0.3167, 0.6216, 0.3167, 0.6216, 0.3167, 0.6216, 0.3167, 0.6216, 0.3167, 0.6216, 0.3167, 0.6216, 0.3167, 0.6216, 0.3167, 0.6216, 0.3167, 0.6216, 0.3167, 0.6216, 0.3167, 0.6216, 0.3167, 0.6216, 0.3167, 0.6216, 0.3167, 0.6216, 0.3167, 0.6216, 0.3167, 0.6216, 0.3167, 0.6216, 0.3167, 0.6216, 0.3167, 0.6216, 0.3167, 0.6216, 0.3167, 0.6216, 0.3167, 0.6216, 0.3167, 0.6216, 0.05797, 0.9477, 0.05797, 0.9477, 0.05797, 0.9477, 0.05797, 0.9476, 0.05797, 0.9476, 0.05797, 0.9477, 0.05797, 0.9476, 0.05797, 0.9477, 0.05797, 0.9477, 0.05797, 0.9476, 0.05797, 0.9476, 0.05797, 0.9476, 0.05797, 0.9477, 0.05797, 0.9477, 0.05797, 0.9477, 0.05797, 0.9477, 0.05797, 0.9477, 0.05797, 0.9477, 0.05797, 0.9476, 0.05797, 0.9476, 0.05797, 0.9476, 0.05797, 0.9476, 0.05797, 0.9476, 0.05797, 0.9476, 0.05797, 0.9477, 0.05797, 0.9477, 0.05797, 0.9476, 0.05797, 0.9476, 0.05797, 0.9476, 0.05797, 0.9476, 0.05797, 0.9477, 0.05797, 0.9476, 0.05797, 0.9476, 0.05797, 0.9477, 0.05797, 0.9476, 0.05797, 0.9476, 0.3167, 0.6216, 0.3167, 0.6216, 0.3167, 0.6216, 0.3167, 0.6216, 0.3167, 0.6216, 0.3167, 0.6216, 0.3167, 0.6216, 0.3167, 0.6216, 0.3167, 0.6216, 0.3167, 0.6216, 0.3167, 0.6216, 0.3167, 0.6216, 0.05797, 0.9477, 0.05797, 0.9477, 0.05797, 0.9477, 0.05797, 0.9477, 0.05797, 0.9477, 0.05797, 0.9477, 0.05797, 0.9476, 0.05797, 0.9476, 0.05797, 0.9476, 0.05797, 0.9476, 0.05797, 0.9476, 0.05797, 0.9476, 0.05797, 0.9477, 0.05797, 0.9477, 0.05797, 0.9477, 0.05797, 0.9477, 0.05797, 0.9477, 0.05797, 0.9477, 0.05797, 0.9476, 0.05797, 0.9476, 0.05797, 0.9476, 0.05797, 0.9476, 0.05797, 0.9476, 0.05797, 0.9476, 0.3167, 0.6216, 0.3167, 0.6216, 0.3167, 0.6216, 0.3167, 0.6216, 0.3167, 0.6216, 0.3167, 0.6216, 0.3167, 0.6216, 0.3167, 0.6216, 0.3167, 0.6216, 0.3167, 0.6216, 0.3167, 0.6216, 0.3167, 0.6216, 0.05797, 0.9477, 0.05797, 0.9477, 0.05797, 0.9477, 0.05797, 0.9476, 0.05797, 0.9476, 0.05797, 0.9477, 0.05797, 0.9476, 0.05797, 0.9476, 0.05797, 0.9476, 0.05797, 0.9476, 0.05797, 0.9477, 0.05797, 0.9476, 0.05797, 0.9477, 0.05797, 0.9477, 0.05797, 0.9477, 0.05797, 0.9477, 0.05797, 0.9477, 0.05797, 0.9477, 0.05797, 0.9476, 0.05797, 0.9476, 0.05797, 0.9476, 0.05797, 0.9476, 0.05797, 0.9476, 0.05797, 0.9476, 0.05797, 0.9477, 0.05797, 0.9477, 0.05797, 0.9477, 0.05797, 0.9477, 0.05797, 0.9477, 0.05797, 0.9477, 0.05797, 0.9476, 0.05797, 0.9476, 0.05797, 0.9476, 0.05797, 0.9476, 0.05797, 0.9476, 0.05797, 0.9476, 0.05797, 0.9477, 0.05797, 0.9477, 0.05797, 0.9477, 0.05797, 0.9477, 0.05797, 0.9477, 0.05797, 0.9477, 0.05797, 0.9477, 0.05797, 0.9476, 0.05797, 0.9476, 0.05797, 0.9477, 0.05797, 0.9477, 0.05797, 0.9477])
me_cube.materials.append(mat_material)
me_cube.use_mirror_vertex_groups = False
me_cube.update()

# ---- objects
ob_ruins_3 = bpy.data.objects.new('Ruins_3', me_cube)

# ---- transforms, parenting, visibility, modifiers, constraints
ob_ruins_3.location = (0.0, 0.0, 0.0)
ob_ruins_3.lock_rotations_4d = False
ob_ruins_3.empty_display_type = 'ARROWS'
ob_ruins_3.lineart.crease_threshold = 0.0

# ---- collection membership
col_collection.objects.link(ob_ruins_3)

# ---- scene / render settings (as saved in the file)
scene.frame_start = 1; scene.frame_end = 250; scene.frame_set(1)
scene.render.engine = 'BLENDER_EEVEE_NEXT'
scene.cycles.sampling_pattern = 'TABULATED_SOBOL'
scene.cycles.use_light_tree = False
scene.view_settings.view_transform = 'Filmic'
bpy.context.view_layer.update()

# ---- added for rendering (the .blend has no active camera and no usable light): camera, sun
cam_auto = bpy.data.cameras.new('AutoCamera')
cam_auto.lens = 50.0
cam_auto.sensor_width = 36.0
cam_auto.clip_end = 1000.0
ob_auto_camera = bpy.data.objects.new('AutoCamera', cam_auto)
scene.collection.objects.link(ob_auto_camera)
ob_auto_camera.location = (35.0504, -42.0604, 42.0553)
ob_auto_camera.rotation_euler = (1.09748, -7.21219e-08, 0.694738)
scene.camera = ob_auto_camera
light_auto_sun = bpy.data.lights.new('AutoSun', 'SUN')
light_auto_sun.energy = 3.0
light_auto_sun.angle = 0.0523599
ob_auto_sun = bpy.data.objects.new('AutoSun', light_auto_sun)
scene.collection.objects.link(ob_auto_sun)
ob_auto_sun.rotation_euler = (0.872665, 0.174533, 0.523599)
bpy.context.view_layer.update()
